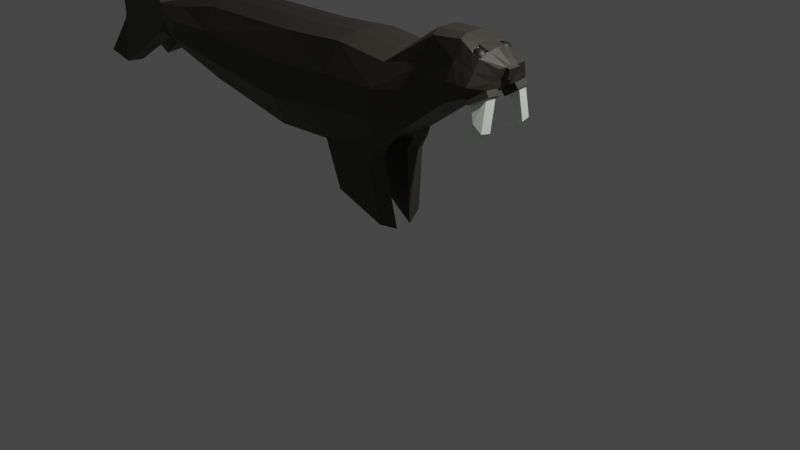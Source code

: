 # Source: Seal.blend  (saved by Blender 3.6.11; exported with 4.5.12 LTS)
import bpy
from mathutils import Matrix  # noqa: F401  (used for matrix-valued properties, if any)

bpy.ops.wm.read_factory_settings(use_empty=True)
scene = bpy.context.scene
scene.name = 'Scene'

# ---- collections
col_collection = bpy.data.collections.new('Collection'); scene.collection.children.link(col_collection)

# ---- materials (node trees are filled in below, after node groups)
mat_teeth = bpy.data.materials.new('Teeth')
mat_teeth.use_transparent_shadow = False
mat_body = bpy.data.materials.new('Body')
mat_body.use_transparent_shadow = False
mat_eye = bpy.data.materials.new('Eye')
mat_eye.use_transparent_shadow = False

# ---- material node trees
mat_teeth.use_nodes = True; mat_teeth.node_tree.nodes.clear()
_N = mat_teeth.node_tree.nodes; _L = mat_teeth.node_tree.links
n0 = _N.new('ShaderNodeBsdfPrincipled'); n0.name = 'Principled BSDF'; n0.location = (10, 300)
n0.distribution = 'GGX'
n0.subsurface_method = 'RANDOM_WALK_SKIN'
n0.inputs[0].default_value = (0.9243, 1.0, 0.9068, 1.0)
n0.inputs[3].default_value = 1.45
n0.inputs[27].default_value = (0.0, 0.0, 0.0, 1.0)
n0.inputs[28].default_value = 1.0
n1 = _N.new('ShaderNodeOutputMaterial'); n1.name = 'Material Output'; n1.location = (300, 300)
_L.new(n0.outputs[0], n1.inputs[0])
n1.is_active_output = True
mat_body.use_nodes = True; mat_body.node_tree.nodes.clear()
_N = mat_body.node_tree.nodes; _L = mat_body.node_tree.links
n0 = _N.new('ShaderNodeBsdfPrincipled'); n0.name = 'Principled BSDF'; n0.location = (10, 300)
n0.distribution = 'GGX'
n0.subsurface_method = 'BURLEY'
n0.inputs[0].default_value = (0.04438, 0.04064, 0.03313, 1.0)
n0.inputs[3].default_value = 1.45
n0.inputs[27].default_value = (0.0, 0.0, 0.0, 1.0)
n0.inputs[28].default_value = 1.0
n1 = _N.new('ShaderNodeOutputMaterial'); n1.name = 'Material Output'; n1.location = (300, 300)
_L.new(n0.outputs[0], n1.inputs[0])
n1.is_active_output = True
mat_eye.use_nodes = True; mat_eye.node_tree.nodes.clear()
_N = mat_eye.node_tree.nodes; _L = mat_eye.node_tree.links
n0 = _N.new('ShaderNodeBsdfPrincipled'); n0.name = 'Principled BSDF'; n0.location = (10, 300)
n0.distribution = 'GGX'
n0.subsurface_method = 'RANDOM_WALK_SKIN'
n0.inputs[0].default_value = (0.01002, 0.01002, 0.01002, 1.0)
n0.inputs[3].default_value = 1.45
n0.inputs[27].default_value = (0.0, 0.0, 0.0, 1.0)
n0.inputs[28].default_value = 1.0
n1 = _N.new('ShaderNodeOutputMaterial'); n1.name = 'Material Output'; n1.location = (300, 300)
_L.new(n0.outputs[0], n1.inputs[0])
n1.is_active_output = True

# ---- world
world_world = bpy.data.worlds.new('World'); scene.world = world_world
world_world.use_nodes = True; world_world.node_tree.nodes.clear()
_N = world_world.node_tree.nodes; _L = world_world.node_tree.links
n0 = _N.new('ShaderNodeOutputWorld'); n0.name = 'World Output'; n0.location = (300, 300)
n1 = _N.new('ShaderNodeBackground'); n1.name = 'Background'; n1.location = (10, 300)
n1.inputs[0].default_value = (0.05088, 0.05088, 0.05088, 1.0)
_L.new(n1.outputs[0], n0.inputs[0])
n0.is_active_output = True
world_world.color = (0.05088, 0.05088, 0.05088)
world_world.use_sun_shadow = False
world_world.sun_shadow_jitter_overblur = 0.0

# ---- cameras
cam_camera = bpy.data.cameras.new('Camera')
cam_camera.clip_end = 100.0
cam_camera.ortho_scale = 7.314

# ---- lights
light_light = bpy.data.lights.new('Light', 'POINT')
light_light.transmission_factor = 0.0
light_light.energy = 1000.0
light_light.shadow_soft_size = 0.1
light_light.shadow_maximum_resolution = 0.006
light_light.use_absolute_resolution = True

# ---- meshes
me_plane = bpy.data.meshes.new('Plane')
me_plane.from_pydata([(-2.522, 0.9468, 1.765e-07), (-1.372, 0.7389, 1.576e-07), (-2.531, 1.803, 7.282e-08), (-1.174, 1.832, 7.539e-08), (-0.6822, 0.7767, 1.611e-07), (-0.4554, 1.888, 8.053e-08), (0.07383, 0.9279, 1.748e-07), (0.1778, 1.832, 7.539e-08), (0.5747, 1.297, 2.082e-07), (0.6255, 2.151, 0.0), (0.9527, 1.589, 2.347e-07), (0.9657, 2.17, 0.0), (1.198, 1.656, 2.407e-07), (1.236, 2.081, 0.0), (1.34, 1.773, 0.0), (1.406, 1.952, 0.0), (-3.164, 1.117, 1.919e-07), (-3.145, 1.68, 6.168e-08), (-3.644, 1.331, 0.0), (-3.644, 1.602, 0.0), (-2.531, 1.748, 0.3563), (-2.522, 0.9468, 0.3563), (-1.372, 0.7389, 0.3563), (-1.174, 1.777, 0.3563), (-0.6822, 0.7767, 0.3563), (-0.4554, 1.833, 0.3563), (0.07383, 0.9279, 0.3563), (0.1778, 1.777, 0.3563), (0.5747, 1.297, 0.3563), (0.6655, 2.11, 0.2197), (0.9527, 1.589, 0.3563), (0.9961, 2.142, 0.2086), (1.184, 1.683, 0.3424), (1.236, 2.021, 0.228), (1.346, 1.775, 0.2524), (1.406, 1.96, 0.1637), (-3.145, 1.625, 0.3563), (-3.164, 1.117, 0.3563), (-3.543, 1.596, 0.3834), (-3.543, 1.258, 0.3834), (0.1778, 1.832, 0.1108), (0.6255, 2.151, 0.1089), (-3.164, 1.117, 0.1108), (-3.543, 1.258, 0.07741), (-0.6822, 0.7767, 0.1108), (-1.372, 0.7389, 0.1108), (1.35, 1.76, 0.1108), (1.198, 1.656, 0.1108), (-1.174, 1.832, 0.1108), (-0.4554, 1.888, 0.1108), (1.236, 2.063, 0.1108), (1.408, 1.954, 0.06871), (0.9527, 1.589, 0.1108), (0.5747, 1.297, 0.1108), (0.9657, 2.17, 0.1089), (0.07383, 0.9279, 0.1108), (-3.145, 1.68, 0.1108), (-2.531, 1.803, 0.1108), (-2.522, 0.9468, 0.1108), (-3.543, 1.596, 0.07741), (1.364, 1.838, 0.0), (-3.644, 1.43, 0.0), (-2.54, 1.223, 0.514), (-1.319, 1.089, 0.5256), (-0.6236, 1.158, 0.5032), (0.04878, 1.233, 0.4834), (0.5989, 1.6, 0.3563), (0.9631, 1.792, 0.3563), (1.212, 1.789, 0.3563), (1.367, 1.845, 0.2225), (-3.166, 1.301, 0.4991), (-3.546, 1.389, 0.3682), (1.367, 1.838, 0.088), (-3.543, 1.382, 0.07741), (-4.508, 1.596, 0.2968), (-4.508, 1.596, 0.1773), (-4.508, 1.382, 0.1773), (-4.508, 1.382, 0.2968), (-3.572, 1.635, 0.3834), (-3.572, 1.635, 0.07741), (-4.466, 1.867, 0.3168), (-4.441, 2.0, 0.2268), (-4.503, 1.258, 0.2968), (-4.503, 1.258, 0.1773), (-4.503, 1.382, 0.2968), (-4.503, 1.382, 0.1773), (-3.621, 1.223, 0.3834), (-3.621, 1.223, 0.07741), (-4.425, 0.7002, 0.3834), (-4.43, 0.679, 0.1783), (-4.52, 1.199, 0.2968), (-4.52, 1.199, 0.1773), (-4.774, 0.7656, 0.3785), (-4.787, 0.7167, 0.2847), (-4.62, 1.641, 0.2968), (-4.62, 1.641, 0.1773), (-4.809, 1.933, 0.3196), (-4.807, 1.966, 0.2219), (-0.5081, 0.2695, 0.341), (0.02737, 0.8234, 0.3708), (-0.5145, 0.2868, 0.1351), (0.02098, 0.8407, 0.165), (0.005462, 0.02928, 0.2715), (-0.04042, 0.6824, 0.3611), (0.06183, -0.06075, 0.08807), (-0.04681, 0.6996, 0.1552), (-0.6822, 0.7767, 0.1147), (-0.6822, 0.7767, 0.352), (-0.5144, 0.2865, 0.1384), (-0.5083, 0.2698, 0.3374), (0.06194, -0.06103, 0.09132), (0.005384, 0.02949, 0.2689), (1.393, 1.827, 0.0), (1.436, 1.941, 0.0), (1.437, 1.943, 0.06783), (1.397, 1.827, 0.03737), (1.219, 1.631, 0.3502), (1.233, 1.603, 0.1185), (1.381, 1.723, 0.2602), (1.385, 1.707, 0.1185), (-1.237, 1.463, 0.4939), (-0.5293, 1.525, 0.4833), (0.1223, 1.531, 0.474), (0.6376, 1.864, 0.2854), (0.9839, 1.972, 0.2796), (1.225, 1.912, 0.2883), (1.388, 1.906, 0.1913), (-3.543, 1.495, 0.07741), (-3.644, 1.521, 0.0), (-2.53, 1.511, 0.4884), (-3.15, 1.482, 0.4814), (-3.545, 1.499, 0.3763), (1.389, 1.899, 0.07777), (-4.508, 1.495, 0.1773), (-4.508, 1.495, 0.2968), (1.416, 1.887, 0.0), (1.418, 1.888, 0.05352), (1.076, 1.623, 0.0), (1.109, 2.112, 0.0), (1.068, 1.636, 0.3494), (1.119, 2.076, 0.2198), (1.109, 2.103, 0.1108), (1.076, 1.623, 0.1108), (1.088, 1.791, 0.3563), (1.104, 1.942, 0.2839), (1.224, 2.051, 0.1105), (1.22, 2.015, 0.2096), (1.121, 2.076, 0.1213), (1.128, 2.061, 0.2047), (1.204, 1.717, 0.2998), (1.23, 1.686, 0.1348), (1.355, 1.709, 0.253), (1.368, 1.693, 0.1549), (1.283, 1.478, 0.3382), (1.309, 1.447, 0.1732), (1.36, 1.395, 0.3108), (1.374, 1.38, 0.2127), (1.215, 1.354, 0.331), (1.24, 1.32, 0.1573), (1.202, 1.245, 0.3177), (1.214, 1.227, 0.2109), (1.217, 2.051, 0.1191), (1.219, 2.02, 0.2094), (1.128, 2.072, 0.1273), (1.132, 2.06, 0.2032), (1.204, 2.051, 0.1319), (1.204, 2.027, 0.1971), (1.133, 2.073, 0.1319), (1.139, 2.058, 0.1926), (1.16, 2.071, -0.1983), (1.16, 2.048, -0.2214), (1.16, 2.018, -0.2339), (1.16, 2.001, -0.2355), (1.16, 1.985, -0.2339), (1.16, 1.955, -0.2214), (1.163, 2.083, -0.1678), (1.167, 2.079, -0.1832), (1.169, 2.071, -0.1974), (1.172, 2.06, -0.2098), (1.174, 2.048, -0.22), (1.175, 2.033, -0.2276), (1.176, 2.018, -0.2323), (1.177, 2.001, -0.2339), (1.176, 1.985, -0.2323), (1.175, 1.969, -0.2276), (1.174, 1.955, -0.22), (1.172, 1.942, -0.2098), (1.169, 1.932, -0.1974), (1.167, 1.924, -0.1832), (1.163, 1.919, -0.1678), (1.167, 2.083, -0.1669), (1.173, 2.079, -0.1814), (1.178, 2.071, -0.1948), (1.183, 2.06, -0.2065), (1.187, 2.048, -0.2161), (1.19, 2.033, -0.2232), (1.192, 2.018, -0.2276), (1.192, 2.001, -0.2291), (1.192, 1.985, -0.2276), (1.19, 1.969, -0.2232), (1.187, 1.955, -0.2161), (1.183, 1.942, -0.2065), (1.178, 1.932, -0.1948), (1.173, 1.924, -0.1814), (1.167, 1.919, -0.1669), (1.169, 2.083, -0.1654), (1.178, 2.079, -0.1784), (1.186, 2.071, -0.1905), (1.193, 2.06, -0.201), (1.199, 2.048, -0.2097), (1.203, 2.033, -0.2161), (1.206, 2.018, -0.22), (1.207, 2.001, -0.2214), (1.206, 1.985, -0.22), (1.203, 1.969, -0.2161), (1.199, 1.955, -0.2097), (1.193, 1.942, -0.201), (1.186, 1.932, -0.1905), (1.178, 1.924, -0.1784), (1.169, 1.919, -0.1654), (1.172, 2.083, -0.1634), (1.183, 2.079, -0.1745), (1.193, 2.071, -0.1847), (1.202, 2.06, -0.1936), (1.209, 2.048, -0.201), (1.215, 2.033, -0.2065), (1.218, 2.018, -0.2098), (1.219, 2.001, -0.211), (1.218, 1.985, -0.2098), (1.215, 1.969, -0.2065), (1.209, 1.955, -0.201), (1.202, 1.942, -0.1936), (1.193, 1.932, -0.1847), (1.183, 1.924, -0.1745), (1.172, 1.919, -0.1634), (1.174, 2.083, -0.1609), (1.187, 2.079, -0.1696), (1.199, 2.071, -0.1776), (1.209, 2.06, -0.1847), (1.218, 2.048, -0.1905), (1.225, 2.033, -0.1948), (1.229, 2.018, -0.1974), (1.23, 2.001, -0.1983), (1.229, 1.985, -0.1974), (1.225, 1.969, -0.1948), (1.218, 1.955, -0.1905), (1.209, 1.942, -0.1847), (1.199, 1.932, -0.1776), (1.187, 1.924, -0.1696), (1.174, 1.919, -0.1609), (1.16, 2.085, -0.1518), (1.175, 2.083, -0.1581), (1.19, 2.079, -0.1641), (1.203, 2.071, -0.1696), (1.215, 2.06, -0.1745), (1.225, 2.048, -0.1784), (1.232, 2.033, -0.1814), (1.236, 2.018, -0.1832), (1.238, 2.001, -0.1838), (1.236, 1.985, -0.1832), (1.232, 1.969, -0.1814), (1.225, 1.955, -0.1784), (1.215, 1.942, -0.1745), (1.203, 1.932, -0.1696), (1.19, 1.924, -0.1641), (1.175, 1.919, -0.1581), (1.176, 2.083, -0.155), (1.192, 2.079, -0.1581), (1.206, 2.071, -0.1609), (1.218, 2.06, -0.1634), (1.229, 2.048, -0.1654), (1.236, 2.033, -0.1669), (1.241, 2.018, -0.1678), (1.242, 2.001, -0.1681), (1.241, 1.985, -0.1678), (1.236, 1.969, -0.1669), (1.229, 1.955, -0.1654), (1.218, 1.942, -0.1634), (1.206, 1.932, -0.1609), (1.192, 1.924, -0.1581), (1.176, 1.919, -0.155), (1.177, 2.083, -0.1518), (1.192, 2.079, -0.1518), (1.207, 2.071, -0.1518), (1.219, 2.06, -0.1518), (1.23, 2.048, -0.1518), (1.238, 2.033, -0.1518), (1.242, 2.018, -0.1518), (1.244, 2.001, -0.1518), (1.242, 1.985, -0.1518), (1.238, 1.969, -0.1518), (1.23, 1.955, -0.1518), (1.219, 1.942, -0.1518), (1.207, 1.932, -0.1518), (1.192, 1.924, -0.1518), (1.177, 1.919, -0.1518), (1.176, 2.083, -0.1486), (1.192, 2.079, -0.1456), (1.206, 2.071, -0.1427), (1.218, 2.06, -0.1403), (1.229, 2.048, -0.1382), (1.236, 2.033, -0.1367), (1.241, 2.018, -0.1358), (1.242, 2.001, -0.1355), (1.241, 1.985, -0.1358), (1.236, 1.969, -0.1367), (1.229, 1.955, -0.1382), (1.218, 1.942, -0.1403), (1.206, 1.932, -0.1427), (1.192, 1.924, -0.1456), (1.176, 1.919, -0.1486), (1.175, 2.083, -0.1456), (1.19, 2.079, -0.1396), (1.203, 2.071, -0.134), (1.215, 2.06, -0.1292), (1.225, 2.048, -0.1252), (1.232, 2.033, -0.1222), (1.236, 2.018, -0.1204), (1.238, 2.001, -0.1198), (1.236, 1.985, -0.1204), (1.232, 1.969, -0.1222), (1.225, 1.955, -0.1252), (1.215, 1.942, -0.1292), (1.203, 1.932, -0.134), (1.19, 1.924, -0.1396), (1.175, 1.919, -0.1456), (1.174, 2.083, -0.1427), (1.187, 2.079, -0.134), (1.199, 2.071, -0.126), (1.209, 2.06, -0.1189), (1.218, 2.048, -0.1132), (1.225, 2.033, -0.1089), (1.229, 2.018, -0.1062), (1.23, 2.001, -0.1053), (1.229, 1.985, -0.1062), (1.225, 1.969, -0.1089), (1.218, 1.955, -0.1132), (1.209, 1.942, -0.1189), (1.199, 1.932, -0.126), (1.187, 1.924, -0.134), (1.174, 1.919, -0.1427), (1.172, 2.083, -0.1403), (1.183, 2.079, -0.1292), (1.193, 2.071, -0.1189), (1.202, 2.06, -0.11), (1.209, 2.048, -0.1026), (1.215, 2.033, -0.09715), (1.218, 2.018, -0.09379), (1.219, 2.001, -0.09265), (1.218, 1.985, -0.09379), (1.215, 1.969, -0.09715), (1.209, 1.955, -0.1026), (1.202, 1.942, -0.11), (1.193, 1.932, -0.1189), (1.183, 1.924, -0.1292), (1.172, 1.919, -0.1403), (1.169, 2.083, -0.1382), (1.178, 2.079, -0.1252), (1.186, 2.071, -0.1132), (1.193, 2.06, -0.1026), (1.199, 2.048, -0.09397), (1.203, 2.033, -0.08754), (1.206, 2.018, -0.08358), (1.207, 2.001, -0.08225), (1.206, 1.985, -0.08358), (1.203, 1.969, -0.08754), (1.199, 1.955, -0.09397), (1.193, 1.942, -0.1026), (1.186, 1.932, -0.1132), (1.178, 1.924, -0.1252), (1.169, 1.919, -0.1382), (1.167, 2.083, -0.1367), (1.173, 2.079, -0.1222), (1.178, 2.071, -0.1089), (1.183, 2.06, -0.09715), (1.187, 2.048, -0.08754), (1.19, 2.033, -0.0804), (1.192, 2.018, -0.076), (1.192, 2.001, -0.07451), (1.192, 1.985, -0.076), (1.19, 1.969, -0.0804), (1.187, 1.955, -0.08754), (1.183, 1.942, -0.09715), (1.178, 1.932, -0.1089), (1.173, 1.924, -0.1222), (1.167, 1.919, -0.1367), (1.163, 2.083, -0.1358), (1.167, 2.079, -0.1204), (1.169, 2.071, -0.1062), (1.172, 2.06, -0.09379), (1.174, 2.048, -0.08358), (1.175, 2.033, -0.076), (1.176, 2.018, -0.07133), (1.177, 2.001, -0.06975), (1.176, 1.985, -0.07133), (1.175, 1.969, -0.076), (1.174, 1.955, -0.08358), (1.172, 1.942, -0.09379), (1.169, 1.932, -0.1062), (1.167, 1.924, -0.1204), (1.163, 1.919, -0.1358), (1.16, 2.083, -0.1355), (1.16, 2.079, -0.1198), (1.16, 2.071, -0.1053), (1.16, 2.06, -0.09265), (1.16, 2.048, -0.08225), (1.16, 2.033, -0.07451), (1.16, 2.018, -0.06975), (1.16, 2.001, -0.06815), (1.16, 1.985, -0.06975), (1.16, 1.969, -0.07451), (1.16, 1.955, -0.08225), (1.16, 1.942, -0.09265), (1.16, 1.932, -0.1053), (1.16, 1.924, -0.1198), (1.16, 1.919, -0.1355), (1.157, 2.083, -0.1358), (1.154, 2.079, -0.1204), (1.151, 2.071, -0.1062), (1.149, 2.06, -0.09379), (1.147, 2.048, -0.08358), (1.145, 2.033, -0.076), (1.144, 2.018, -0.07133), (1.144, 2.001, -0.06975), (1.144, 1.985, -0.07133), (1.145, 1.969, -0.076), (1.147, 1.955, -0.08358), (1.149, 1.942, -0.09379), (1.151, 1.932, -0.1062), (1.154, 1.924, -0.1204), (1.157, 1.919, -0.1358), (1.154, 2.083, -0.1367), (1.148, 2.079, -0.1222), (1.142, 2.071, -0.1089), (1.138, 2.06, -0.09715), (1.134, 2.048, -0.08754), (1.131, 2.033, -0.0804), (1.129, 2.018, -0.076), (1.128, 2.001, -0.07451), (1.129, 1.985, -0.076), (1.131, 1.969, -0.0804), (1.134, 1.955, -0.08754), (1.138, 1.942, -0.09715), (1.142, 1.932, -0.1089), (1.148, 1.924, -0.1222), (1.154, 1.919, -0.1367), (1.151, 2.083, -0.1382), (1.142, 2.079, -0.1252), (1.134, 2.071, -0.1132), (1.127, 2.06, -0.1026), (1.122, 2.048, -0.09397), (1.117, 2.033, -0.08754), (1.115, 2.018, -0.08358), (1.114, 2.001, -0.08225), (1.115, 1.985, -0.08358), (1.117, 1.969, -0.08754), (1.122, 1.955, -0.09397), (1.127, 1.942, -0.1026), (1.134, 1.932, -0.1132), (1.142, 1.924, -0.1252), (1.151, 1.919, -0.1382), (1.149, 2.083, -0.1403), (1.138, 2.079, -0.1292), (1.127, 2.071, -0.1189), (1.118, 2.06, -0.11), (1.111, 2.048, -0.1026), (1.106, 2.033, -0.09715), (1.102, 2.018, -0.09379), (1.101, 2.001, -0.09265), (1.102, 1.985, -0.09379), (1.106, 1.969, -0.09715), (1.111, 1.955, -0.1026), (1.118, 1.942, -0.11), (1.127, 1.932, -0.1189), (1.138, 1.924, -0.1292), (1.149, 1.919, -0.1403), (1.16, 1.918, -0.1518), (1.147, 2.083, -0.1427), (1.134, 2.079, -0.134), (1.122, 2.071, -0.126), (1.111, 2.06, -0.1189), (1.102, 2.048, -0.1132), (1.096, 2.033, -0.1089), (1.092, 2.018, -0.1062), (1.091, 2.001, -0.1053), (1.092, 1.985, -0.1062), (1.096, 1.969, -0.1089), (1.102, 1.955, -0.1132), (1.111, 1.942, -0.1189), (1.122, 1.932, -0.126), (1.134, 1.924, -0.134), (1.147, 1.919, -0.1427), (1.145, 2.083, -0.1456), (1.131, 2.079, -0.1396), (1.117, 2.071, -0.134), (1.106, 2.06, -0.1292), (1.096, 2.048, -0.1252), (1.089, 2.033, -0.1222), (1.084, 2.018, -0.1204), (1.083, 2.001, -0.1198), (1.084, 1.985, -0.1204), (1.089, 1.969, -0.1222), (1.096, 1.955, -0.1252), (1.106, 1.942, -0.1292), (1.117, 1.932, -0.134), (1.131, 1.924, -0.1396), (1.145, 1.919, -0.1456), (1.144, 2.083, -0.1486), (1.129, 2.079, -0.1456), (1.115, 2.071, -0.1427), (1.102, 2.06, -0.1403), (1.092, 2.048, -0.1382), (1.084, 2.033, -0.1367), (1.08, 2.018, -0.1358), (1.078, 2.001, -0.1355), (1.08, 1.985, -0.1358), (1.084, 1.969, -0.1367), (1.092, 1.955, -0.1382), (1.102, 1.942, -0.1403), (1.115, 1.932, -0.1427), (1.129, 1.924, -0.1456), (1.144, 1.919, -0.1486), (1.144, 2.083, -0.1518), (1.128, 2.079, -0.1518), (1.114, 2.071, -0.1518), (1.101, 2.06, -0.1518), (1.091, 2.048, -0.1518), (1.083, 2.033, -0.1518), (1.078, 2.018, -0.1518), (1.077, 2.001, -0.1518), (1.078, 1.985, -0.1518), (1.083, 1.969, -0.1518), (1.091, 1.955, -0.1518), (1.101, 1.942, -0.1518), (1.114, 1.932, -0.1518), (1.128, 1.924, -0.1518), (1.144, 1.919, -0.1518), (1.144, 2.083, -0.155), (1.129, 2.079, -0.1581), (1.115, 2.071, -0.1609), (1.102, 2.06, -0.1634), (1.092, 2.048, -0.1654), (1.084, 2.033, -0.1669), (1.08, 2.018, -0.1678), (1.078, 2.001, -0.1681), (1.08, 1.985, -0.1678), (1.084, 1.969, -0.1669), (1.092, 1.955, -0.1654), (1.102, 1.942, -0.1634), (1.115, 1.932, -0.1609), (1.129, 1.924, -0.1581), (1.144, 1.919, -0.155), (1.145, 2.083, -0.1581), (1.131, 2.079, -0.1641), (1.117, 2.071, -0.1696), (1.106, 2.06, -0.1745), (1.096, 2.048, -0.1784), (1.089, 2.033, -0.1814), (1.084, 2.018, -0.1832), (1.083, 2.001, -0.1838), (1.084, 1.985, -0.1832), (1.089, 1.969, -0.1814), (1.096, 1.955, -0.1784), (1.106, 1.942, -0.1745), (1.117, 1.932, -0.1696), (1.131, 1.924, -0.1641), (1.145, 1.919, -0.1581), (1.147, 2.083, -0.1609), (1.134, 2.079, -0.1696), (1.122, 2.071, -0.1776), (1.111, 2.06, -0.1847), (1.102, 2.048, -0.1905), (1.096, 2.033, -0.1948), (1.092, 2.018, -0.1974), (1.091, 2.001, -0.1983), (1.092, 1.985, -0.1974), (1.096, 1.969, -0.1948), (1.102, 1.955, -0.1905), (1.111, 1.942, -0.1847), (1.122, 1.932, -0.1776), (1.134, 1.924, -0.1696), (1.147, 1.919, -0.1609), (1.149, 2.083, -0.1634), (1.138, 2.079, -0.1745), (1.127, 2.071, -0.1847), (1.118, 2.06, -0.1936), (1.111, 2.048, -0.201), (1.106, 2.033, -0.2065), (1.102, 2.018, -0.2098), (1.101, 2.001, -0.211), (1.102, 1.985, -0.2098), (1.106, 1.969, -0.2065), (1.111, 1.955, -0.201), (1.118, 1.942, -0.1936), (1.127, 1.932, -0.1847), (1.138, 1.924, -0.1745), (1.149, 1.919, -0.1634), (1.151, 2.083, -0.1654), (1.142, 2.079, -0.1784), (1.134, 2.071, -0.1905), (1.127, 2.06, -0.201), (1.122, 2.048, -0.2097), (1.117, 2.033, -0.2161), (1.115, 2.018, -0.22), (1.114, 2.001, -0.2214), (1.115, 1.985, -0.22), (1.117, 1.969, -0.2161), (1.122, 1.955, -0.2097), (1.127, 1.942, -0.201), (1.134, 1.932, -0.1905), (1.142, 1.924, -0.1784), (1.151, 1.919, -0.1654), (1.154, 2.083, -0.1669), (1.148, 2.079, -0.1814), (1.142, 2.071, -0.1948), (1.138, 2.06, -0.2065), (1.134, 2.048, -0.2161), (1.131, 2.033, -0.2232), (1.129, 2.018, -0.2276), (1.128, 2.001, -0.2291), (1.129, 1.985, -0.2276), (1.131, 1.969, -0.2232), (1.134, 1.955, -0.2161), (1.138, 1.942, -0.2065), (1.142, 1.932, -0.1948), (1.148, 1.924, -0.1814), (1.154, 1.919, -0.1669), (1.157, 2.083, -0.1678), (1.154, 2.079, -0.1832), (1.151, 2.071, -0.1974), (1.149, 2.06, -0.2098), (1.147, 2.048, -0.22), (1.145, 2.033, -0.2276), (1.144, 2.018, -0.2323), (1.144, 2.001, -0.2339), (1.144, 1.985, -0.2323), (1.145, 1.969, -0.2276), (1.147, 1.955, -0.22), (1.149, 1.942, -0.2098), (1.151, 1.932, -0.1974), (1.154, 1.924, -0.1832), (1.157, 1.919, -0.1678), (1.16, 2.083, -0.1681), (1.16, 2.079, -0.1838), (1.16, 2.06, -0.211), (1.16, 2.033, -0.2291), (1.16, 1.969, -0.2291), (1.16, 1.942, -0.211), (1.16, 1.932, -0.1983), (1.16, 1.924, -0.1838), (1.16, 1.919, -0.1681)], [], [(7, 5, 49, 40), (16, 0, 58, 42), (137, 12, 47, 142), (61, 18, 43, 73), (3, 2, 57, 48), (138, 11, 54, 141), (6, 8, 53, 55), (17, 19, 59, 56), (15, 51, 114, 113), (129, 120, 23, 20), (63, 22, 24, 64), (64, 24, 26, 65), (65, 26, 28, 66), (66, 28, 30, 67), (143, 139, 32, 68), (68, 32, 34, 69), (129, 20, 36, 130), (130, 36, 38, 131), (41, 40, 27, 29), (43, 42, 37, 39), (45, 44, 24, 22), (34, 32, 116, 118), (49, 48, 23, 25), (51, 50, 33, 35), (53, 52, 30, 28), (54, 41, 29, 31), (26, 24, 98, 99), (57, 56, 36, 20), (58, 45, 22, 21), (40, 49, 25, 27), (42, 58, 21, 37), (142, 47, 32, 139), (83, 43, 87, 89), (48, 57, 20, 23), (141, 54, 31, 140), (55, 53, 28, 26), (56, 59, 38, 36), (132, 51, 35, 126), (0, 1, 45, 58), (2, 17, 56, 57), (4, 6, 55, 44), (11, 9, 41, 54), (8, 10, 52, 53), (15, 13, 50, 51), (5, 3, 48, 49), (12, 14, 46, 47), (1, 4, 44, 45), (18, 16, 42, 43), (9, 7, 40, 41), (46, 72, 69, 34), (127, 73, 76, 133), (37, 70, 71, 39), (21, 62, 70, 37), (125, 68, 69, 126), (144, 143, 68, 125), (123, 66, 67, 124), (122, 65, 66, 123), (121, 64, 65, 122), (120, 63, 64, 121), (21, 22, 63, 62), (14, 60, 72, 46), (128, 61, 73, 127), (133, 76, 77, 134), (81, 75, 95, 97), (73, 71, 77, 76), (131, 38, 74, 134), (78, 79, 81, 80), (38, 59, 79, 78), (59, 75, 81, 79), (74, 38, 78, 80), (85, 83, 82, 84), (71, 73, 85, 84), (73, 43, 83, 85), (39, 71, 84, 82), (87, 86, 88, 89), (39, 82, 88, 86), (43, 39, 86, 87), (83, 89, 93, 91), (90, 91, 93, 92), (82, 83, 91, 90), (89, 88, 92, 93), (88, 82, 90, 92), (95, 94, 96, 97), (75, 74, 94, 95), (80, 81, 97, 96), (74, 80, 96, 94), (100, 101, 105, 104), (44, 55, 101, 100), (104, 102, 111, 110), (55, 26, 99, 101), (104, 105, 103, 102), (24, 44, 106, 107), (101, 99, 103, 105), (99, 98, 102, 103), (107, 106, 108, 109), (109, 108, 110, 111), (44, 100, 108, 106), (102, 98, 109, 111), (98, 24, 107, 109), (100, 104, 110, 108), (135, 113, 114, 136), (72, 60, 112, 115), (132, 72, 115, 136), (116, 117, 150, 149), (46, 34, 118, 119), (47, 46, 119, 117), (32, 47, 117, 116), (51, 132, 136, 114), (112, 135, 136, 115), (71, 131, 134, 77), (75, 133, 134, 74), (19, 128, 127, 59), (23, 120, 121, 25), (25, 121, 122, 27), (27, 122, 123, 29), (29, 123, 124, 31), (140, 144, 125, 33), (33, 125, 126, 35), (59, 127, 133, 75), (72, 132, 126, 69), (70, 130, 131, 71), (62, 129, 130, 70), (62, 63, 120, 129), (31, 124, 144, 140), (124, 67, 143, 144), (141, 140, 148, 147), (52, 142, 139, 30), (67, 30, 139, 143), (13, 138, 141, 50), (10, 137, 142, 52), (147, 148, 164, 163), (33, 50, 145, 146), (50, 141, 147, 145), (140, 33, 146, 148), (152, 151, 155, 156), (117, 119, 152, 150), (118, 116, 149, 151), (119, 118, 151, 152), (154, 156, 160, 158), (149, 150, 154, 153), (150, 152, 156, 154), (151, 149, 153, 155), (158, 160, 159, 157), (155, 153, 157, 159), (156, 155, 159, 160), (153, 154, 158, 157), (164, 162, 166, 168), (145, 147, 163, 161), (148, 146, 162, 164), (146, 145, 161, 162), (165, 167, 168, 166), (162, 161, 165, 166), (163, 164, 168, 167), (161, 163, 167, 165), (172, 171, 181, 182), (642, 250, 175), (476, 650, 189), (173, 172, 182, 183), (643, 642, 175, 176), (646, 173, 183, 184), (169, 643, 176, 177), (174, 646, 184, 185), (644, 169, 177, 178), (647, 174, 185, 186), (170, 644, 178, 179), (648, 647, 186, 187), (645, 170, 179, 180), (649, 648, 187, 188), (171, 645, 180, 181), (650, 649, 188, 189), (188, 187, 202, 203), (181, 180, 195, 196), (189, 188, 203, 204), (182, 181, 196, 197), (175, 250, 190), (476, 189, 204), (183, 182, 197, 198), (176, 175, 190, 191), (184, 183, 198, 199), (177, 176, 191, 192), (185, 184, 199, 200), (178, 177, 192, 193), (186, 185, 200, 201), (179, 178, 193, 194), (187, 186, 201, 202), (180, 179, 194, 195), (200, 199, 214, 215), (193, 192, 207, 208), (201, 200, 215, 216), (194, 193, 208, 209), (202, 201, 216, 217), (195, 194, 209, 210), (203, 202, 217, 218), (196, 195, 210, 211), (204, 203, 218, 219), (197, 196, 211, 212), (190, 250, 205), (476, 204, 219), (198, 197, 212, 213), (191, 190, 205, 206), (199, 198, 213, 214), (192, 191, 206, 207), (219, 218, 233, 234), (212, 211, 226, 227), (205, 250, 220), (476, 219, 234), (213, 212, 227, 228), (206, 205, 220, 221), (214, 213, 228, 229), (207, 206, 221, 222), (215, 214, 229, 230), (208, 207, 222, 223), (216, 215, 230, 231), (209, 208, 223, 224), (217, 216, 231, 232), (210, 209, 224, 225), (218, 217, 232, 233), (211, 210, 225, 226), (223, 222, 237, 238), (231, 230, 245, 246), (224, 223, 238, 239), (232, 231, 246, 247), (225, 224, 239, 240), (233, 232, 247, 248), (226, 225, 240, 241), (234, 233, 248, 249), (227, 226, 241, 242), (220, 250, 235), (476, 234, 249), (228, 227, 242, 243), (221, 220, 235, 236), (229, 228, 243, 244), (222, 221, 236, 237), (230, 229, 244, 245), (242, 241, 257, 258), (235, 250, 251), (476, 249, 265), (243, 242, 258, 259), (236, 235, 251, 252), (244, 243, 259, 260), (237, 236, 252, 253), (245, 244, 260, 261), (238, 237, 253, 254), (246, 245, 261, 262), (239, 238, 254, 255), (247, 246, 262, 263), (240, 239, 255, 256), (248, 247, 263, 264), (241, 240, 256, 257), (249, 248, 264, 265), (262, 261, 276, 277), (255, 254, 269, 270), (263, 262, 277, 278), (256, 255, 270, 271), (264, 263, 278, 279), (257, 256, 271, 272), (265, 264, 279, 280), (258, 257, 272, 273), (251, 250, 266), (476, 265, 280), (259, 258, 273, 274), (252, 251, 266, 267), (260, 259, 274, 275), (253, 252, 267, 268), (261, 260, 275, 276), (254, 253, 268, 269), (266, 250, 281), (476, 280, 295), (274, 273, 288, 289), (267, 266, 281, 282), (275, 274, 289, 290), (268, 267, 282, 283), (276, 275, 290, 291), (269, 268, 283, 284), (277, 276, 291, 292), (270, 269, 284, 285), (278, 277, 292, 293), (271, 270, 285, 286), (279, 278, 293, 294), (272, 271, 286, 287), (280, 279, 294, 295), (273, 272, 287, 288), (285, 284, 299, 300), (293, 292, 307, 308), (286, 285, 300, 301), (294, 293, 308, 309), (287, 286, 301, 302), (295, 294, 309, 310), (288, 287, 302, 303), (281, 250, 296), (476, 295, 310), (289, 288, 303, 304), (282, 281, 296, 297), (290, 289, 304, 305), (283, 282, 297, 298), (291, 290, 305, 306), (284, 283, 298, 299), (292, 291, 306, 307), (304, 303, 318, 319), (297, 296, 311, 312), (305, 304, 319, 320), (298, 297, 312, 313), (306, 305, 320, 321), (299, 298, 313, 314), (307, 306, 321, 322), (300, 299, 314, 315), (308, 307, 322, 323), (301, 300, 315, 316), (309, 308, 323, 324), (302, 301, 316, 317), (310, 309, 324, 325), (303, 302, 317, 318), (296, 250, 311), (476, 310, 325), (323, 322, 337, 338), (316, 315, 330, 331), (324, 323, 338, 339), (317, 316, 331, 332), (325, 324, 339, 340), (318, 317, 332, 333), (311, 250, 326), (476, 325, 340), (319, 318, 333, 334), (312, 311, 326, 327), (320, 319, 334, 335), (313, 312, 327, 328), (321, 320, 335, 336), (314, 313, 328, 329), (322, 321, 336, 337), (315, 314, 329, 330), (335, 334, 349, 350), (328, 327, 342, 343), (336, 335, 350, 351), (329, 328, 343, 344), (337, 336, 351, 352), (330, 329, 344, 345), (338, 337, 352, 353), (331, 330, 345, 346), (339, 338, 353, 354), (332, 331, 346, 347), (340, 339, 354, 355), (333, 332, 347, 348), (326, 250, 341), (476, 340, 355), (334, 333, 348, 349), (327, 326, 341, 342), (354, 353, 368, 369), (347, 346, 361, 362), (355, 354, 369, 370), (348, 347, 362, 363), (341, 250, 356), (476, 355, 370), (349, 348, 363, 364), (342, 341, 356, 357), (350, 349, 364, 365), (343, 342, 357, 358), (351, 350, 365, 366), (344, 343, 358, 359), (352, 351, 366, 367), (345, 344, 359, 360), (353, 352, 367, 368), (346, 345, 360, 361), (358, 357, 372, 373), (366, 365, 380, 381), (359, 358, 373, 374), (367, 366, 381, 382), (360, 359, 374, 375), (368, 367, 382, 383), (361, 360, 375, 376), (369, 368, 383, 384), (362, 361, 376, 377), (370, 369, 384, 385), (363, 362, 377, 378), (356, 250, 371), (476, 370, 385), (364, 363, 378, 379), (357, 356, 371, 372), (365, 364, 379, 380), (377, 376, 391, 392), (385, 384, 399, 400), (378, 377, 392, 393), (371, 250, 386), (476, 385, 400), (379, 378, 393, 394), (372, 371, 386, 387), (380, 379, 394, 395), (373, 372, 387, 388), (381, 380, 395, 396), (374, 373, 388, 389), (382, 381, 396, 397), (375, 374, 389, 390), (383, 382, 397, 398), (376, 375, 390, 391), (384, 383, 398, 399), (396, 395, 410, 411), (389, 388, 403, 404), (397, 396, 411, 412), (390, 389, 404, 405), (398, 397, 412, 413), (391, 390, 405, 406), (399, 398, 413, 414), (392, 391, 406, 407), (400, 399, 414, 415), (393, 392, 407, 408), (386, 250, 401), (476, 400, 415), (394, 393, 408, 409), (387, 386, 401, 402), (395, 394, 409, 410), (388, 387, 402, 403), (415, 414, 429, 430), (408, 407, 422, 423), (401, 250, 416), (476, 415, 430), (409, 408, 423, 424), (402, 401, 416, 417), (410, 409, 424, 425), (403, 402, 417, 418), (411, 410, 425, 426), (404, 403, 418, 419), (412, 411, 426, 427), (405, 404, 419, 420), (413, 412, 427, 428), (406, 405, 420, 421), (414, 413, 428, 429), (407, 406, 421, 422), (419, 418, 433, 434), (427, 426, 441, 442), (420, 419, 434, 435), (428, 427, 442, 443), (421, 420, 435, 436), (429, 428, 443, 444), (422, 421, 436, 437), (430, 429, 444, 445), (423, 422, 437, 438), (416, 250, 431), (476, 430, 445), (424, 423, 438, 439), (417, 416, 431, 432), (425, 424, 439, 440), (418, 417, 432, 433), (426, 425, 440, 441), (438, 437, 452, 453), (431, 250, 446), (476, 445, 460), (439, 438, 453, 454), (432, 431, 446, 447), (440, 439, 454, 455), (433, 432, 447, 448), (441, 440, 455, 456), (434, 433, 448, 449), (442, 441, 456, 457), (435, 434, 449, 450), (443, 442, 457, 458), (436, 435, 450, 451), (444, 443, 458, 459), (437, 436, 451, 452), (445, 444, 459, 460), (457, 456, 471, 472), (450, 449, 464, 465), (458, 457, 472, 473), (451, 450, 465, 466), (459, 458, 473, 474), (452, 451, 466, 467), (460, 459, 474, 475), (453, 452, 467, 468), (446, 250, 461), (476, 460, 475), (454, 453, 468, 469), (447, 446, 461, 462), (455, 454, 469, 470), (448, 447, 462, 463), (456, 455, 470, 471), (449, 448, 463, 464), (476, 475, 491), (469, 468, 484, 485), (462, 461, 477, 478), (470, 469, 485, 486), (463, 462, 478, 479), (471, 470, 486, 487), (464, 463, 479, 480), (472, 471, 487, 488), (465, 464, 480, 481), (473, 472, 488, 489), (466, 465, 481, 482), (474, 473, 489, 490), (467, 466, 482, 483), (475, 474, 490, 491), (468, 467, 483, 484), (461, 250, 477), (489, 488, 503, 504), (482, 481, 496, 497), (490, 489, 504, 505), (483, 482, 497, 498), (491, 490, 505, 506), (484, 483, 498, 499), (477, 250, 492), (476, 491, 506), (485, 484, 499, 500), (478, 477, 492, 493), (486, 485, 500, 501), (479, 478, 493, 494), (487, 486, 501, 502), (480, 479, 494, 495), (488, 487, 502, 503), (481, 480, 495, 496), (493, 492, 507, 508), (501, 500, 515, 516), (494, 493, 508, 509), (502, 501, 516, 517), (495, 494, 509, 510), (503, 502, 517, 518), (496, 495, 510, 511), (504, 503, 518, 519), (497, 496, 511, 512), (505, 504, 519, 520), (498, 497, 512, 513), (506, 505, 520, 521), (499, 498, 513, 514), (492, 250, 507), (476, 506, 521), (500, 499, 514, 515), (512, 511, 526, 527), (520, 519, 534, 535), (513, 512, 527, 528), (521, 520, 535, 536), (514, 513, 528, 529), (507, 250, 522), (476, 521, 536), (515, 514, 529, 530), (508, 507, 522, 523), (516, 515, 530, 531), (509, 508, 523, 524), (517, 516, 531, 532), (510, 509, 524, 525), (518, 517, 532, 533), (511, 510, 525, 526), (519, 518, 533, 534), (531, 530, 545, 546), (524, 523, 538, 539), (532, 531, 546, 547), (525, 524, 539, 540), (533, 532, 547, 548), (526, 525, 540, 541), (534, 533, 548, 549), (527, 526, 541, 542), (535, 534, 549, 550), (528, 527, 542, 543), (536, 535, 550, 551), (529, 528, 543, 544), (522, 250, 537), (476, 536, 551), (530, 529, 544, 545), (523, 522, 537, 538), (550, 549, 564, 565), (543, 542, 557, 558), (551, 550, 565, 566), (544, 543, 558, 559), (537, 250, 552), (476, 551, 566), (545, 544, 559, 560), (538, 537, 552, 553), (546, 545, 560, 561), (539, 538, 553, 554), (547, 546, 561, 562), (540, 539, 554, 555), (548, 547, 562, 563), (541, 540, 555, 556), (549, 548, 563, 564), (542, 541, 556, 557), (554, 553, 568, 569), (562, 561, 576, 577), (555, 554, 569, 570), (563, 562, 577, 578), (556, 555, 570, 571), (564, 563, 578, 579), (557, 556, 571, 572), (565, 564, 579, 580), (558, 557, 572, 573), (566, 565, 580, 581), (559, 558, 573, 574), (552, 250, 567), (476, 566, 581), (560, 559, 574, 575), (553, 552, 567, 568), (561, 560, 575, 576), (573, 572, 587, 588), (581, 580, 595, 596), (574, 573, 588, 589), (567, 250, 582), (476, 581, 596), (575, 574, 589, 590), (568, 567, 582, 583), (576, 575, 590, 591), (569, 568, 583, 584), (577, 576, 591, 592), (570, 569, 584, 585), (578, 577, 592, 593), (571, 570, 585, 586), (579, 578, 593, 594), (572, 571, 586, 587), (580, 579, 594, 595), (592, 591, 606, 607), (585, 584, 599, 600), (593, 592, 607, 608), (586, 585, 600, 601), (594, 593, 608, 609), (587, 586, 601, 602), (595, 594, 609, 610), (588, 587, 602, 603), (596, 595, 610, 611), (589, 588, 603, 604), (582, 250, 597), (476, 596, 611), (590, 589, 604, 605), (583, 582, 597, 598), (591, 590, 605, 606), (584, 583, 598, 599), (611, 610, 625, 626), (604, 603, 618, 619), (597, 250, 612), (476, 611, 626), (605, 604, 619, 620), (598, 597, 612, 613), (606, 605, 620, 621), (599, 598, 613, 614), (607, 606, 621, 622), (600, 599, 614, 615), (608, 607, 622, 623), (601, 600, 615, 616), (609, 608, 623, 624), (602, 601, 616, 617), (610, 609, 624, 625), (603, 602, 617, 618), (623, 622, 637, 638), (616, 615, 630, 631), (624, 623, 638, 639), (617, 616, 631, 632), (625, 624, 639, 640), (618, 617, 632, 633), (626, 625, 640, 641), (619, 618, 633, 634), (612, 250, 627), (476, 626, 641), (620, 619, 634, 635), (613, 612, 627, 628), (621, 620, 635, 636), (614, 613, 628, 629), (622, 621, 636, 637), (615, 614, 629, 630), (627, 250, 642), (476, 641, 650), (635, 634, 172, 173), (628, 627, 642, 643), (636, 635, 173, 646), (629, 628, 643, 169), (637, 636, 646, 174), (630, 629, 169, 644), (638, 637, 174, 647), (631, 630, 644, 170), (639, 638, 647, 648), (632, 631, 170, 645), (640, 639, 648, 649), (633, 632, 645, 171), (641, 640, 649, 650), (634, 633, 171, 172)])
me_plane.polygons.foreach_set('material_index', [1, 1, 1, 1, 1, 1, 1, 1, 1, 1, 1, 1, 1, 1, 1, 1, 1, 1, 1, 1, 1, 1, 1, 1, 1, 1, 1, 1, 1, 1, 1, 1, 1, 1, 1, 1, 1, 1, 1, 1, 1, 1, 1, 1, 1, 1, 1, 1, 1, 1, 1, 1, 1, 1, 1, 1, 1, 1, 1, 1, 1, 1, 1, 1, 1, 1, 1, 1, 1, 1, 1, 1, 1, 1, 1, 1, 1, 1, 1, 1, 1, 1, 1, 1, 1, 1, 1, 1, 1, 1, 1, 1, 1, 1, 1, 1, 1, 1, 1, 1, 1, 1, 1, 1, 1, 1, 1, 1, 1, 1, 1, 1, 1, 1, 1, 1, 1, 1, 1, 1, 1, 1, 1, 1, 1, 1, 1, 1, 1, 1, 0, 1, 1, 1, 0, 1, 1, 1, 0, 0, 0, 0, 0, 0, 0, 0, 1, 0, 0, 0, 1, 1, 1, 1, 1, 2, 1, 1, 2, 1, 2, 1, 2, 1, 2, 1, 2, 1, 1, 1, 1, 2, 1, 2, 2, 1, 1, 2, 1, 2, 1, 2, 1, 2, 1, 2, 1, 2, 1, 2, 1, 2, 1, 2, 1, 2, 2, 1, 1, 2, 1, 2, 1, 2, 2, 1, 2, 2, 1, 2, 1, 2, 1, 2, 1, 2, 1, 2, 2, 1, 2, 1, 2, 1, 2, 1, 2, 2, 1, 1, 2, 1, 2, 1, 2, 2, 1, 1, 2, 1, 2, 1, 2, 1, 2, 1, 2, 1, 2, 1, 1, 2, 1, 2, 1, 2, 1, 1, 2, 1, 1, 2, 1, 2, 1, 2, 2, 1, 1, 2, 1, 2, 1, 2, 1, 2, 1, 2, 1, 2, 1, 1, 2, 1, 2, 1, 2, 1, 1, 2, 1, 1, 2, 1, 2, 1, 2, 1, 1, 2, 1, 2, 1, 2, 1, 2, 1, 2, 1, 2, 1, 1, 2, 1, 1, 2, 1, 2, 1, 1, 2, 1, 1, 2, 1, 2, 1, 2, 1, 2, 1, 2, 1, 2, 1, 2, 1, 2, 1, 2, 1, 1, 2, 1, 1, 2, 1, 2, 1, 1, 2, 1, 1, 2, 1, 2, 1, 2, 1, 2, 1, 2, 2, 1, 2, 1, 2, 1, 1, 1, 1, 1, 1, 2, 1, 1, 2, 1, 1, 1, 1, 2, 1, 1, 2, 1, 2, 1, 2, 1, 1, 1, 1, 1, 1, 2, 1, 1, 1, 1, 1, 1, 1, 1, 2, 1, 1, 2, 1, 2, 1, 1, 2, 1, 1, 2, 1, 2, 1, 2, 1, 1, 1, 1, 1, 1, 2, 1, 1, 1, 1, 1, 1, 1, 1, 2, 1, 1, 2, 1, 2, 1, 1, 2, 1, 1, 2, 1, 2, 1, 1, 1, 1, 1, 1, 1, 1, 1, 1, 1, 1, 1, 1, 1, 1, 1, 2, 1, 1, 2, 1, 2, 1, 2, 1, 1, 2, 1, 2, 1, 2, 1, 1, 1, 1, 1, 1, 1, 1, 2, 1, 1, 1, 1, 1, 1, 2, 1, 1, 2, 1, 2, 1, 1, 1, 1, 2, 1, 2, 1, 1, 1, 1, 1, 1, 1, 1, 1, 1, 2, 1, 1, 1, 1, 1, 1, 1, 2, 1, 1, 2, 1, 2, 1, 1, 1, 1, 1, 1, 2, 1, 2, 1, 1, 1, 1, 1, 1, 1, 1, 2, 1, 1, 2, 1, 1, 1, 1, 2, 1, 1, 2, 1, 2, 1, 2, 1, 1, 1, 1, 2, 1, 2, 1, 2, 1, 1, 1, 1, 1, 1, 2, 1, 1, 2, 1, 1, 1, 1, 2, 1, 1, 2, 1, 2, 1, 2, 1, 1, 1, 1, 1, 1, 2, 1, 2, 1, 1, 1, 1, 1, 1, 2, 1, 1, 2, 1, 2, 1, 1, 2, 1, 1, 2, 1, 2, 1, 2, 1, 2, 1, 1, 1, 1, 1, 2, 1, 1, 1, 1, 1, 1, 2, 1, 1, 2, 1, 2, 1, 2, 2, 1, 1, 2, 1, 2, 1, 2, 1, 2, 1, 2, 1, 1, 1, 1])
_uv = me_plane.uv_layers.new(name='UVMap')
_uv.uv.foreach_set('vector', [1.0, 1.0, 1.0, 1.0, 1.0, 1.0, 1.0, 1.0, 0.0, 0.0, 0.0, 0.0, 0.0, 0.0, 0.0, 0.0, 1.0, 0.0, 1.0, 0.0, 1.0, 0.0, 1.0, 0.0, 0.0, 0.3661, 0.0, 0.0, 0.0, 0.0, 0.0, 0.3661, 1.0, 1.0, 0.0, 1.0, 0.0, 1.0, 1.0, 1.0, 1.0, 1.0, 1.0, 1.0, 1.0, 1.0, 1.0, 1.0, 1.0, 0.0, 1.0, 0.0, 1.0, 0.0, 1.0, 0.0, 0.0, 1.0, 0.0, 1.0, 0.0, 1.0, 0.0, 1.0, 1.0, 1.0, 1.0, 1.0, 1.0, 1.0, 1.0, 1.0, 0.0, 0.7021, 1.0, 0.7021, 1.0, 1.0, 0.0, 1.0, 1.0, 0.3661, 1.0, 0.0, 1.0, 0.0, 1.0, 0.3661, 1.0, 0.3661, 1.0, 0.0, 1.0, 0.0, 1.0, 0.3661, 1.0, 0.3661, 1.0, 0.0, 1.0, 0.0, 1.0, 0.3661, 1.0, 0.3661, 1.0, 0.0, 1.0, 0.0, 1.0, 0.3661, 1.0, 0.3661, 1.0, 0.0, 1.0, 0.0, 1.0, 0.3661, 1.0, 0.3661, 1.0, 0.0, 1.0, 0.0, 1.0, 0.3661, 0.0, 0.7021, 0.0, 1.0, 0.0, 1.0, 0.0, 0.7021, 0.0, 0.7021, 0.0, 1.0, 0.0, 1.0, 0.0, 0.7021, 1.0, 1.0, 1.0, 1.0, 1.0, 1.0, 1.0, 1.0, 0.0, 0.0, 0.0, 0.0, 0.0, 0.0, 0.0, 0.0, 1.0, 0.0, 1.0, 0.0, 1.0, 0.0, 1.0, 0.0, 1.0, 0.0, 1.0, 0.0, 1.0, 0.0, 1.0, 0.0, 1.0, 1.0, 1.0, 1.0, 1.0, 1.0, 1.0, 1.0, 1.0, 1.0, 1.0, 1.0, 1.0, 1.0, 1.0, 1.0, 1.0, 0.0, 1.0, 0.0, 1.0, 0.0, 1.0, 0.0, 1.0, 1.0, 1.0, 1.0, 1.0, 1.0, 1.0, 1.0, 1.0, 0.0, 1.0, 0.0, 1.0, 0.0, 1.0, 0.0, 0.0, 1.0, 0.0, 1.0, 0.0, 1.0, 0.0, 1.0, 0.0, 0.0, 1.0, 0.0, 1.0, 0.0, 0.0, 0.0, 1.0, 1.0, 1.0, 1.0, 1.0, 1.0, 1.0, 1.0, 0.0, 0.0, 0.0, 0.0, 0.0, 0.0, 0.0, 0.0, 1.0, 0.0, 1.0, 0.0, 1.0, 0.0, 1.0, 0.0, 0.0, 0.0, 0.0, 0.0, 0.0, 0.0, 0.0, 0.0, 1.0, 1.0, 0.0, 1.0, 0.0, 1.0, 1.0, 1.0, 1.0, 1.0, 1.0, 1.0, 1.0, 1.0, 1.0, 1.0, 1.0, 0.0, 1.0, 0.0, 1.0, 0.0, 1.0, 0.0, 0.0, 1.0, 0.0, 1.0, 0.0, 1.0, 0.0, 1.0, 1.0, 0.7021, 1.0, 1.0, 1.0, 1.0, 1.0, 0.7021, 0.0, 0.0, 1.0, 0.0, 1.0, 0.0, 0.0, 0.0, 0.0, 1.0, 0.0, 1.0, 0.0, 1.0, 0.0, 1.0, 1.0, 0.0, 1.0, 0.0, 1.0, 0.0, 1.0, 0.0, 1.0, 1.0, 1.0, 1.0, 1.0, 1.0, 1.0, 1.0, 1.0, 0.0, 1.0, 0.0, 1.0, 0.0, 1.0, 0.0, 1.0, 1.0, 1.0, 1.0, 1.0, 1.0, 1.0, 1.0, 1.0, 1.0, 1.0, 1.0, 1.0, 1.0, 1.0, 1.0, 1.0, 0.0, 1.0, 0.0, 1.0, 0.0, 1.0, 0.0, 1.0, 0.0, 1.0, 0.0, 1.0, 0.0, 1.0, 0.0, 0.0, 0.0, 0.0, 0.0, 0.0, 0.0, 0.0, 0.0, 1.0, 1.0, 1.0, 1.0, 1.0, 1.0, 1.0, 1.0, 1.0, 0.0, 1.0, 0.3661, 1.0, 0.3661, 1.0, 0.0, 0.0, 0.7021, 0.0, 0.3661, 0.0, 0.3661, 0.0, 0.7021, 0.0, 0.0, 0.0, 0.3661, 0.0, 0.3661, 0.0, 0.0, 0.0, 0.0, 0.0, 0.3661, 0.0, 0.3661, 0.0, 0.0, 1.0, 0.7021, 1.0, 0.3661, 1.0, 0.3661, 1.0, 0.7021, 1.0, 0.7021, 1.0, 0.3661, 1.0, 0.3661, 1.0, 0.7021, 1.0, 0.7021, 1.0, 0.3661, 1.0, 0.3661, 1.0, 0.7021, 1.0, 0.7021, 1.0, 0.3661, 1.0, 0.3661, 1.0, 0.7021, 1.0, 0.7021, 1.0, 0.3661, 1.0, 0.3661, 1.0, 0.7021, 1.0, 0.7021, 1.0, 0.3661, 1.0, 0.3661, 1.0, 0.7021, 0.0, 0.0, 1.0, 0.0, 1.0, 0.3661, 0.0, 0.3661, 1.0, 0.0, 1.0, 0.3661, 1.0, 0.3661, 1.0, 0.0, 0.0, 0.7021, 0.0, 0.3661, 0.0, 0.3661, 0.0, 0.7021, 0.0, 0.7021, 0.0, 0.3661, 0.0, 0.3661, 0.0, 0.7021, 0.0, 1.0, 0.0, 1.0, 0.0, 1.0, 0.0, 1.0, 0.0, 0.3661, 0.0, 0.3661, 0.0, 0.3661, 0.0, 0.3661, 0.0, 0.7021, 0.0, 1.0, 0.0, 1.0, 0.0, 0.7021, 0.0, 1.0, 0.0, 1.0, 0.0, 1.0, 0.0, 1.0, 0.0, 1.0, 0.0, 1.0, 0.0, 1.0, 0.0, 1.0, 0.0, 1.0, 0.0, 1.0, 0.0, 1.0, 0.0, 1.0, 0.0, 1.0, 0.0, 1.0, 0.0, 1.0, 0.0, 1.0, 0.0, 0.3661, 0.0, 0.0, 0.0, 0.0, 0.0, 0.3661, 0.0, 0.3661, 0.0, 0.3661, 0.0, 0.3661, 0.0, 0.3661, 0.0, 0.3661, 0.0, 0.0, 0.0, 0.0, 0.0, 0.3661, 0.0, 0.0, 0.0, 0.3661, 0.0, 0.3661, 0.0, 0.0, 0.0, 0.0, 0.0, 0.0, 0.0, 0.0, 0.0, 0.0, 0.0, 0.0, 0.0, 0.0, 0.0, 0.0, 0.0, 0.0, 0.0, 0.0, 0.0, 0.0, 0.0, 0.0, 0.0, 0.0, 0.0, 0.0, 0.0, 0.0, 0.0, 0.0, 0.0, 0.0, 0.0, 0.0, 0.0, 0.0, 0.0, 0.0, 0.0, 0.0, 0.0, 0.0, 0.0, 0.0, 0.0, 0.0, 0.0, 0.0, 0.0, 0.0, 0.0, 0.0, 0.0, 0.0, 0.0, 0.0, 0.0, 0.0, 0.0, 0.0, 0.0, 0.0, 0.0, 0.0, 0.0, 1.0, 0.0, 1.0, 0.0, 1.0, 0.0, 1.0, 0.0, 1.0, 0.0, 1.0, 0.0, 1.0, 0.0, 1.0, 0.0, 1.0, 0.0, 1.0, 0.0, 1.0, 0.0, 1.0, 0.0, 1.0, 0.0, 1.0, 0.0, 1.0, 0.0, 1.0, 1.0, 0.0, 1.0, 0.0, 1.0, 0.0, 1.0, 0.0, 1.0, 0.0, 1.0, 0.0, 1.0, 0.0, 1.0, 0.0, 1.0, 0.0, 1.0, 0.0, 1.0, 0.0, 1.0, 0.0, 1.0, 0.0, 1.0, 0.0, 1.0, 0.0, 1.0, 0.0, 1.0, 0.0, 1.0, 0.0, 1.0, 0.0, 1.0, 0.0, 1.0, 0.0, 1.0, 0.0, 1.0, 0.0, 1.0, 0.0, 1.0, 0.0, 1.0, 0.0, 1.0, 0.0, 1.0, 0.0, 1.0, 0.0, 1.0, 0.0, 1.0, 0.0, 1.0, 0.0, 1.0, 0.0, 1.0, 0.0, 1.0, 0.0, 1.0, 0.0, 1.0, 0.0, 1.0, 0.0, 1.0, 0.0, 1.0, 0.0, 1.0, 0.0, 1.0, 0.0, 1.0, 0.0, 1.0, 0.0, 1.0, 0.0, 1.0, 0.0, 1.0, 0.0, 1.0, 0.0, 1.0, 0.0, 1.0, 0.0, 1.0, 0.0, 1.0, 0.0, 1.0, 0.0, 1.0, 0.0, 1.0, 0.0, 1.0, 0.0, 1.0, 0.7021, 1.0, 1.0, 1.0, 1.0, 1.0, 0.7021, 1.0, 0.3661, 1.0, 0.3661, 1.0, 0.3661, 1.0, 0.3661, 1.0, 0.7021, 1.0, 0.3661, 1.0, 0.3661, 1.0, 0.7021, 1.0, 0.0, 1.0, 0.0, 1.0, 0.0, 1.0, 0.0, 1.0, 0.0, 1.0, 0.0, 1.0, 0.0, 1.0, 0.0, 1.0, 0.0, 1.0, 0.0, 1.0, 0.0, 1.0, 0.0, 1.0, 0.0, 1.0, 0.0, 1.0, 0.0, 1.0, 0.0, 1.0, 1.0, 1.0, 0.7021, 1.0, 0.7021, 1.0, 1.0, 1.0, 0.3661, 1.0, 0.7021, 1.0, 0.7021, 1.0, 0.3661, 0.0, 0.3661, 0.0, 0.7021, 0.0, 0.7021, 0.0, 0.3661, 0.0, 1.0, 0.0, 0.7021, 0.0, 0.7021, 0.0, 1.0, 0.0, 1.0, 0.0, 0.7021, 0.0, 0.7021, 0.0, 1.0, 1.0, 1.0, 1.0, 0.7021, 1.0, 0.7021, 1.0, 1.0, 1.0, 1.0, 1.0, 0.7021, 1.0, 0.7021, 1.0, 1.0, 1.0, 1.0, 1.0, 0.7021, 1.0, 0.7021, 1.0, 1.0, 1.0, 1.0, 1.0, 0.7021, 1.0, 0.7021, 1.0, 1.0, 1.0, 1.0, 1.0, 0.7021, 1.0, 0.7021, 1.0, 1.0, 1.0, 1.0, 1.0, 0.7021, 1.0, 0.7021, 1.0, 1.0, 0.0, 1.0, 0.0, 0.7021, 0.0, 0.7021, 0.0, 1.0, 1.0, 0.3661, 1.0, 0.7021, 1.0, 0.7021, 1.0, 0.3661, 0.0, 0.3661, 0.0, 0.7021, 0.0, 0.7021, 0.0, 0.3661, 0.0, 0.3661, 0.0, 0.7021, 0.0, 0.7021, 0.0, 0.3661, 0.0, 0.3661, 1.0, 0.3661, 1.0, 0.7021, 0.0, 0.7021, 1.0, 1.0, 1.0, 0.7021, 1.0, 0.7021, 1.0, 1.0, 1.0, 0.7021, 1.0, 0.3661, 1.0, 0.3661, 1.0, 0.7021, 1.0, 1.0, 1.0, 1.0, 1.0, 1.0, 1.0, 1.0, 1.0, 0.0, 1.0, 0.0, 1.0, 0.0, 1.0, 0.0, 1.0, 0.3661, 1.0, 0.0, 1.0, 0.0, 1.0, 0.3661, 1.0, 1.0, 1.0, 1.0, 1.0, 1.0, 1.0, 1.0, 1.0, 0.0, 1.0, 0.0, 1.0, 0.0, 1.0, 0.0, 1.0, 1.0, 1.0, 1.0, 1.0, 1.0, 1.0, 1.0, 1.0, 1.0, 1.0, 1.0, 1.0, 1.0, 1.0, 1.0, 1.0, 1.0, 1.0, 1.0, 1.0, 1.0, 1.0, 1.0, 1.0, 1.0, 1.0, 1.0, 1.0, 1.0, 1.0, 1.0, 1.0, 0.0, 1.0, 0.0, 1.0, 0.0, 1.0, 0.0, 1.0, 0.0, 1.0, 0.0, 1.0, 0.0, 1.0, 0.0, 1.0, 0.0, 1.0, 0.0, 1.0, 0.0, 1.0, 0.0, 1.0, 0.0, 1.0, 0.0, 1.0, 0.0, 1.0, 0.0, 1.0, 0.0, 1.0, 0.0, 1.0, 0.0, 1.0, 0.0, 1.0, 0.0, 1.0, 0.0, 1.0, 0.0, 1.0, 0.0, 1.0, 0.0, 1.0, 0.0, 1.0, 0.0, 1.0, 0.0, 1.0, 0.0, 1.0, 0.0, 1.0, 0.0, 1.0, 0.0, 1.0, 0.0, 1.0, 0.0, 1.0, 0.0, 1.0, 0.0, 1.0, 0.0, 1.0, 0.0, 1.0, 0.0, 1.0, 0.0, 1.0, 0.0, 1.0, 0.0, 1.0, 0.0, 1.0, 0.0, 1.0, 0.0, 1.0, 0.0, 1.0, 0.0, 1.0, 0.0, 1.0, 1.0, 1.0, 1.0, 1.0, 1.0, 1.0, 1.0, 1.0, 1.0, 1.0, 1.0, 1.0, 1.0, 1.0, 1.0, 1.0, 1.0, 1.0, 1.0, 1.0, 1.0, 1.0, 1.0, 1.0, 1.0, 1.0, 1.0, 1.0, 1.0, 1.0, 1.0, 1.0, 1.0, 1.0, 1.0, 1.0, 1.0, 1.0, 1.0, 1.0, 1.0, 1.0, 1.0, 1.0, 1.0, 1.0, 1.0, 1.0, 1.0, 1.0, 1.0, 1.0, 1.0, 1.0, 1.0, 1.0, 1.0, 1.0, 1.0, 1.0, 1.0, 1.0, 1.0, 0.75, 0.5, 0.75, 0.5625, 0.7188, 0.5625, 0.7188, 0.5, 0.75, 0.9375, 0.7344, 1.0, 0.7188, 0.9375, 0.7344, 0.0, 0.75, 0.0625, 0.7188, 0.0625, 0.75, 0.4375, 0.75, 0.5, 0.7188, 0.5, 0.7188, 0.4375, 0.75, 0.875, 0.75, 0.9375, 0.7188, 0.9375, 0.7188, 0.875, 0.75, 0.375, 0.75, 0.4375, 0.7188, 0.4375, 0.7188, 0.375, 0.75, 0.8125, 0.75, 0.875, 0.7188, 0.875, 0.7188, 0.8125, 0.75, 0.3125, 0.75, 0.375, 0.7188, 0.375, 0.7188, 0.3125, 0.75, 0.75, 0.75, 0.8125, 0.7188, 0.8125, 0.7188, 0.75, 0.75, 0.25, 0.75, 0.3125, 0.7188, 0.3125, 0.7188, 0.25, 0.75, 0.6875, 0.75, 0.75, 0.7188, 0.75, 0.7188, 0.6875, 0.75, 0.1875, 0.75, 0.25, 0.7188, 0.25, 0.7188, 0.1875, 0.75, 0.625, 0.75, 0.6875, 0.7188, 0.6875, 0.7188, 0.625, 0.75, 0.125, 0.75, 0.1875, 0.7188, 0.1875, 0.7188, 0.125, 0.75, 0.5625, 0.75, 0.625, 0.7188, 0.625, 0.7188, 0.5625, 0.75, 0.0625, 0.75, 0.125, 0.7188, 0.125, 0.7188, 0.0625, 0.7188, 0.125, 0.7188, 0.1875, 0.6875, 0.1875, 0.6875, 0.125, 0.7188, 0.5625, 0.7188, 0.625, 0.6875, 0.625, 0.6875, 0.5625, 0.7188, 0.0625, 0.7188, 0.125, 0.6875, 0.125, 0.6875, 0.0625, 0.7188, 0.5, 0.7188, 0.5625, 0.6875, 0.5625, 0.6875, 0.5, 0.7188, 0.9375, 0.7031, 1.0, 0.6875, 0.9375, 0.7031, 0.0, 0.7188, 0.0625, 0.6875, 0.0625, 0.7188, 0.4375, 0.7188, 0.5, 0.6875, 0.5, 0.6875, 0.4375, 0.7188, 0.875, 0.7188, 0.9375, 0.6875, 0.9375, 0.6875, 0.875, 0.7188, 0.375, 0.7188, 0.4375, 0.6875, 0.4375, 0.6875, 0.375, 0.7188, 0.8125, 0.7188, 0.875, 0.6875, 0.875, 0.6875, 0.8125, 0.7188, 0.3125, 0.7188, 0.375, 0.6875, 0.375, 0.6875, 0.3125, 0.7188, 0.75, 0.7188, 0.8125, 0.6875, 0.8125, 0.6875, 0.75, 0.7188, 0.25, 0.7188, 0.3125, 0.6875, 0.3125, 0.6875, 0.25, 0.7188, 0.6875, 0.7188, 0.75, 0.6875, 0.75, 0.6875, 0.6875, 0.7188, 0.1875, 0.7188, 0.25, 0.6875, 0.25, 0.6875, 0.1875, 0.7188, 0.625, 0.7188, 0.6875, 0.6875, 0.6875, 0.6875, 0.625, 0.6875, 0.3125, 0.6875, 0.375, 0.6562, 0.375, 0.6562, 0.3125, 0.6875, 0.75, 0.6875, 0.8125, 0.6562, 0.8125, 0.6562, 0.75, 0.6875, 0.25, 0.6875, 0.3125, 0.6562, 0.3125, 0.6562, 0.25, 0.6875, 0.6875, 0.6875, 0.75, 0.6562, 0.75, 0.6562, 0.6875, 0.6875, 0.1875, 0.6875, 0.25, 0.6562, 0.25, 0.6562, 0.1875, 0.6875, 0.625, 0.6875, 0.6875, 0.6562, 0.6875, 0.6562, 0.625, 0.6875, 0.125, 0.6875, 0.1875, 0.6562, 0.1875, 0.6562, 0.125, 0.6875, 0.5625, 0.6875, 0.625, 0.6562, 0.625, 0.6562, 0.5625, 0.6875, 0.0625, 0.6875, 0.125, 0.6562, 0.125, 0.6562, 0.0625, 0.6875, 0.5, 0.6875, 0.5625, 0.6562, 0.5625, 0.6562, 0.5, 0.6875, 0.9375, 0.6719, 1.0, 0.6562, 0.9375, 0.6719, 0.0, 0.6875, 0.0625, 0.6562, 0.0625, 0.6875, 0.4375, 0.6875, 0.5, 0.6562, 0.5, 0.6562, 0.4375, 0.6875, 0.875, 0.6875, 0.9375, 0.6562, 0.9375, 0.6562, 0.875, 0.6875, 0.375, 0.6875, 0.4375, 0.6562, 0.4375, 0.6562, 0.375, 0.6875, 0.8125, 0.6875, 0.875, 0.6562, 0.875, 0.6562, 0.8125, 0.6562, 0.0625, 0.6562, 0.125, 0.625, 0.125, 0.625, 0.0625, 0.6562, 0.5, 0.6562, 0.5625, 0.625, 0.5625, 0.625, 0.5, 0.6562, 0.9375, 0.6406, 1.0, 0.625, 0.9375, 0.6406, 0.0, 0.6562, 0.0625, 0.625, 0.0625, 0.6562, 0.4375, 0.6562, 0.5, 0.625, 0.5, 0.625, 0.4375, 0.6562, 0.875, 0.6562, 0.9375, 0.625, 0.9375, 0.625, 0.875, 0.6562, 0.375, 0.6562, 0.4375, 0.625, 0.4375, 0.625, 0.375, 0.6562, 0.8125, 0.6562, 0.875, 0.625, 0.875, 0.625, 0.8125, 0.6562, 0.3125, 0.6562, 0.375, 0.625, 0.375, 0.625, 0.3125, 0.6562, 0.75, 0.6562, 0.8125, 0.625, 0.8125, 0.625, 0.75, 0.6562, 0.25, 0.6562, 0.3125, 0.625, 0.3125, 0.625, 0.25, 0.6562, 0.6875, 0.6562, 0.75, 0.625, 0.75, 0.625, 0.6875, 0.6562, 0.1875, 0.6562, 0.25, 0.625, 0.25, 0.625, 0.1875, 0.6562, 0.625, 0.6562, 0.6875, 0.625, 0.6875, 0.625, 0.625, 0.6562, 0.125, 0.6562, 0.1875, 0.625, 0.1875, 0.625, 0.125, 0.6562, 0.5625, 0.6562, 0.625, 0.625, 0.625, 0.625, 0.5625, 0.625, 0.75, 0.625, 0.8125, 0.5938, 0.8125, 0.5938, 0.75, 0.625, 0.25, 0.625, 0.3125, 0.5938, 0.3125, 0.5938, 0.25, 0.625, 0.6875, 0.625, 0.75, 0.5938, 0.75, 0.5938, 0.6875, 0.625, 0.1875, 0.625, 0.25, 0.5938, 0.25, 0.5938, 0.1875, 0.625, 0.625, 0.625, 0.6875, 0.5938, 0.6875, 0.5938, 0.625, 0.625, 0.125, 0.625, 0.1875, 0.5938, 0.1875, 0.5938, 0.125, 0.625, 0.5625, 0.625, 0.625, 0.5938, 0.625, 0.5938, 0.5625, 0.625, 0.0625, 0.625, 0.125, 0.5938, 0.125, 0.5938, 0.0625, 0.625, 0.5, 0.625, 0.5625, 0.5938, 0.5625, 0.5938, 0.5, 0.625, 0.9375, 0.6094, 1.0, 0.5938, 0.9375, 0.6094, 0.0, 0.625, 0.0625, 0.5938, 0.0625, 0.625, 0.4375, 0.625, 0.5, 0.5938, 0.5, 0.5938, 0.4375, 0.625, 0.875, 0.625, 0.9375, 0.5938, 0.9375, 0.5938, 0.875, 0.625, 0.375, 0.625, 0.4375, 0.5938, 0.4375, 0.5938, 0.375, 0.625, 0.8125, 0.625, 0.875, 0.5938, 0.875, 0.5938, 0.8125, 0.625, 0.3125, 0.625, 0.375, 0.5938, 0.375, 0.5938, 0.3125, 0.5938, 0.5, 0.5938, 0.5625, 0.5625, 0.5625, 0.5625, 0.5, 0.5938, 0.9375, 0.5781, 1.0, 0.5625, 0.9375, 0.5781, 0.0, 0.5938, 0.0625, 0.5625, 0.0625, 0.5938, 0.4375, 0.5938, 0.5, 0.5625, 0.5, 0.5625, 0.4375, 0.5938, 0.875, 0.5938, 0.9375, 0.5625, 0.9375, 0.5625, 0.875, 0.5938, 0.375, 0.5938, 0.4375, 0.5625, 0.4375, 0.5625, 0.375, 0.5938, 0.8125, 0.5938, 0.875, 0.5625, 0.875, 0.5625, 0.8125, 0.5938, 0.3125, 0.5938, 0.375, 0.5625, 0.375, 0.5625, 0.3125, 0.5938, 0.75, 0.5938, 0.8125, 0.5625, 0.8125, 0.5625, 0.75, 0.5938, 0.25, 0.5938, 0.3125, 0.5625, 0.3125, 0.5625, 0.25, 0.5938, 0.6875, 0.5938, 0.75, 0.5625, 0.75, 0.5625, 0.6875, 0.5938, 0.1875, 0.5938, 0.25, 0.5625, 0.25, 0.5625, 0.1875, 0.5938, 0.625, 0.5938, 0.6875, 0.5625, 0.6875, 0.5625, 0.625, 0.5938, 0.125, 0.5938, 0.1875, 0.5625, 0.1875, 0.5625, 0.125, 0.5938, 0.5625, 0.5938, 0.625, 0.5625, 0.625, 0.5625, 0.5625, 0.5938, 0.0625, 0.5938, 0.125, 0.5625, 0.125, 0.5625, 0.0625, 0.5625, 0.25, 0.5625, 0.3125, 0.5312, 0.3125, 0.5312, 0.25, 0.5625, 0.6875, 0.5625, 0.75, 0.5312, 0.75, 0.5312, 0.6875, 0.5625, 0.1875, 0.5625, 0.25, 0.5312, 0.25, 0.5312, 0.1875, 0.5625, 0.625, 0.5625, 0.6875, 0.5312, 0.6875, 0.5312, 0.625, 0.5625, 0.125, 0.5625, 0.1875, 0.5312, 0.1875, 0.5312, 0.125, 0.5625, 0.5625, 0.5625, 0.625, 0.5312, 0.625, 0.5312, 0.5625, 0.5625, 0.0625, 0.5625, 0.125, 0.5312, 0.125, 0.5312, 0.0625, 0.5625, 0.5, 0.5625, 0.5625, 0.5312, 0.5625, 0.5312, 0.5, 0.5625, 0.9375, 0.5469, 1.0, 0.5312, 0.9375, 0.5469, 0.0, 0.5625, 0.0625, 0.5312, 0.0625, 0.5625, 0.4375, 0.5625, 0.5, 0.5312, 0.5, 0.5312, 0.4375, 0.5625, 0.875, 0.5625, 0.9375, 0.5312, 0.9375, 0.5312, 0.875, 0.5625, 0.375, 0.5625, 0.4375, 0.5312, 0.4375, 0.5312, 0.375, 0.5625, 0.8125, 0.5625, 0.875, 0.5312, 0.875, 0.5312, 0.8125, 0.5625, 0.3125, 0.5625, 0.375, 0.5312, 0.375, 0.5312, 0.3125, 0.5625, 0.75, 0.5625, 0.8125, 0.5312, 0.8125, 0.5312, 0.75, 0.5312, 0.9375, 0.5156, 1.0, 0.5, 0.9375, 0.5156, 0.0, 0.5312, 0.0625, 0.5, 0.0625, 0.5312, 0.4375, 0.5312, 0.5, 0.5, 0.5, 0.5, 0.4375, 0.5312, 0.875, 0.5312, 0.9375, 0.5, 0.9375, 0.5, 0.875, 0.5312, 0.375, 0.5312, 0.4375, 0.5, 0.4375, 0.5, 0.375, 0.5312, 0.8125, 0.5312, 0.875, 0.5, 0.875, 0.5, 0.8125, 0.5312, 0.3125, 0.5312, 0.375, 0.5, 0.375, 0.5, 0.3125, 0.5312, 0.75, 0.5312, 0.8125, 0.5, 0.8125, 0.5, 0.75, 0.5312, 0.25, 0.5312, 0.3125, 0.5, 0.3125, 0.5, 0.25, 0.5312, 0.6875, 0.5312, 0.75, 0.5, 0.75, 0.5, 0.6875, 0.5312, 0.1875, 0.5312, 0.25, 0.5, 0.25, 0.5, 0.1875, 0.5312, 0.625, 0.5312, 0.6875, 0.5, 0.6875, 0.5, 0.625, 0.5312, 0.125, 0.5312, 0.1875, 0.5, 0.1875, 0.5, 0.125, 0.5312, 0.5625, 0.5312, 0.625, 0.5, 0.625, 0.5, 0.5625, 0.5312, 0.0625, 0.5312, 0.125, 0.5, 0.125, 0.5, 0.0625, 0.5312, 0.5, 0.5312, 0.5625, 0.5, 0.5625, 0.5, 0.5, 0.5, 0.6875, 0.5, 0.75, 0.4688, 0.75, 0.4687, 0.6875, 0.5, 0.1875, 0.5, 0.25, 0.4688, 0.25, 0.4688, 0.1875, 0.5, 0.625, 0.5, 0.6875, 0.4687, 0.6875, 0.4688, 0.625, 0.5, 0.125, 0.5, 0.1875, 0.4688, 0.1875, 0.4688, 0.125, 0.5, 0.5625, 0.5, 0.625, 0.4688, 0.625, 0.4688, 0.5625, 0.5, 0.0625, 0.5, 0.125, 0.4688, 0.125, 0.4688, 0.0625, 0.5, 0.5, 0.5, 0.5625, 0.4688, 0.5625, 0.4687, 0.5, 0.5, 0.9375, 0.4844, 1.0, 0.4688, 0.9375, 0.4844, 0.0, 0.5, 0.0625, 0.4688, 0.0625, 0.5, 0.4375, 0.5, 0.5, 0.4687, 0.5, 0.4688, 0.4375, 0.5, 0.875, 0.5, 0.9375, 0.4688, 0.9375, 0.4688, 0.875, 0.5, 0.375, 0.5, 0.4375, 0.4688, 0.4375, 0.4688, 0.375, 0.5, 0.8125, 0.5, 0.875, 0.4688, 0.875, 0.4688, 0.8125, 0.5, 0.3125, 0.5, 0.375, 0.4688, 0.375, 0.4687, 0.3125, 0.5, 0.75, 0.5, 0.8125, 0.4688, 0.8125, 0.4688, 0.75, 0.5, 0.25, 0.5, 0.3125, 0.4687, 0.3125, 0.4688, 0.25, 0.4688, 0.4375, 0.4687, 0.5, 0.4375, 0.5, 0.4375, 0.4375, 0.4688, 0.875, 0.4688, 0.9375, 0.4375, 0.9375, 0.4375, 0.875, 0.4688, 0.375, 0.4688, 0.4375, 0.4375, 0.4375, 0.4375, 0.375, 0.4688, 0.8125, 0.4688, 0.875, 0.4375, 0.875, 0.4375, 0.8125, 0.4687, 0.3125, 0.4688, 0.375, 0.4375, 0.375, 0.4375, 0.3125, 0.4688, 0.75, 0.4688, 0.8125, 0.4375, 0.8125, 0.4375, 0.75, 0.4688, 0.25, 0.4687, 0.3125, 0.4375, 0.3125, 0.4375, 0.25, 0.4687, 0.6875, 0.4688, 0.75, 0.4375, 0.75, 0.4375, 0.6875, 0.4688, 0.1875, 0.4688, 0.25, 0.4375, 0.25, 0.4375, 0.1875, 0.4688, 0.625, 0.4687, 0.6875, 0.4375, 0.6875, 0.4375, 0.625, 0.4688, 0.125, 0.4688, 0.1875, 0.4375, 0.1875, 0.4375, 0.125, 0.4688, 0.5625, 0.4688, 0.625, 0.4375, 0.625, 0.4375, 0.5625, 0.4688, 0.0625, 0.4688, 0.125, 0.4375, 0.125, 0.4375, 0.0625, 0.4687, 0.5, 0.4688, 0.5625, 0.4375, 0.5625, 0.4375, 0.5, 0.4688, 0.9375, 0.4531, 1.0, 0.4375, 0.9375, 0.4531, 0.0, 0.4688, 0.0625, 0.4375, 0.0625, 0.4375, 0.1875, 0.4375, 0.25, 0.4062, 0.25, 0.4062, 0.1875, 0.4375, 0.625, 0.4375, 0.6875, 0.4062, 0.6875, 0.4062, 0.625, 0.4375, 0.125, 0.4375, 0.1875, 0.4062, 0.1875, 0.4062, 0.125, 0.4375, 0.5625, 0.4375, 0.625, 0.4062, 0.625, 0.4062, 0.5625, 0.4375, 0.0625, 0.4375, 0.125, 0.4062, 0.125, 0.4062, 0.0625, 0.4375, 0.5, 0.4375, 0.5625, 0.4062, 0.5625, 0.4062, 0.5, 0.4375, 0.9375, 0.4219, 1.0, 0.4062, 0.9375, 0.4219, 0.0, 0.4375, 0.0625, 0.4062, 0.0625, 0.4375, 0.4375, 0.4375, 0.5, 0.4062, 0.5, 0.4062, 0.4375, 0.4375, 0.875, 0.4375, 0.9375, 0.4062, 0.9375, 0.4062, 0.875, 0.4375, 0.375, 0.4375, 0.4375, 0.4062, 0.4375, 0.4062, 0.375, 0.4375, 0.8125, 0.4375, 0.875, 0.4062, 0.875, 0.4062, 0.8125, 0.4375, 0.3125, 0.4375, 0.375, 0.4062, 0.375, 0.4062, 0.3125, 0.4375, 0.75, 0.4375, 0.8125, 0.4062, 0.8125, 0.4062, 0.75, 0.4375, 0.25, 0.4375, 0.3125, 0.4062, 0.3125, 0.4062, 0.25, 0.4375, 0.6875, 0.4375, 0.75, 0.4062, 0.75, 0.4062, 0.6875, 0.4062, 0.375, 0.4062, 0.4375, 0.375, 0.4375, 0.375, 0.375, 0.4062, 0.8125, 0.4062, 0.875, 0.375, 0.875, 0.375, 0.8125, 0.4062, 0.3125, 0.4062, 0.375, 0.375, 0.375, 0.375, 0.3125, 0.4062, 0.75, 0.4062, 0.8125, 0.375, 0.8125, 0.375, 0.75, 0.4062, 0.25, 0.4062, 0.3125, 0.375, 0.3125, 0.375, 0.25, 0.4062, 0.6875, 0.4062, 0.75, 0.375, 0.75, 0.375, 0.6875, 0.4062, 0.1875, 0.4062, 0.25, 0.375, 0.25, 0.375, 0.1875, 0.4062, 0.625, 0.4062, 0.6875, 0.375, 0.6875, 0.375, 0.625, 0.4062, 0.125, 0.4062, 0.1875, 0.375, 0.1875, 0.375, 0.125, 0.4062, 0.5625, 0.4062, 0.625, 0.375, 0.625, 0.375, 0.5625, 0.4062, 0.0625, 0.4062, 0.125, 0.375, 0.125, 0.375, 0.0625, 0.4062, 0.5, 0.4062, 0.5625, 0.375, 0.5625, 0.375, 0.5, 0.4062, 0.9375, 0.3906, 1.0, 0.375, 0.9375, 0.3906, 0.0, 0.4062, 0.0625, 0.375, 0.0625, 0.4062, 0.4375, 0.4062, 0.5, 0.375, 0.5, 0.375, 0.4375, 0.4062, 0.875, 0.4062, 0.9375, 0.375, 0.9375, 0.375, 0.875, 0.375, 0.125, 0.375, 0.1875, 0.3438, 0.1875, 0.3438, 0.125, 0.375, 0.5625, 0.375, 0.625, 0.3438, 0.625, 0.3438, 0.5625, 0.375, 0.0625, 0.375, 0.125, 0.3438, 0.125, 0.3438, 0.0625, 0.375, 0.5, 0.375, 0.5625, 0.3438, 0.5625, 0.3437, 0.5, 0.375, 0.9375, 0.3594, 1.0, 0.3438, 0.9375, 0.3594, 0.0, 0.375, 0.0625, 0.3438, 0.0625, 0.375, 0.4375, 0.375, 0.5, 0.3437, 0.5, 0.3438, 0.4375, 0.375, 0.875, 0.375, 0.9375, 0.3438, 0.9375, 0.3438, 0.875, 0.375, 0.375, 0.375, 0.4375, 0.3438, 0.4375, 0.3438, 0.375, 0.375, 0.8125, 0.375, 0.875, 0.3438, 0.875, 0.3438, 0.8125, 0.375, 0.3125, 0.375, 0.375, 0.3438, 0.375, 0.3438, 0.3125, 0.375, 0.75, 0.375, 0.8125, 0.3438, 0.8125, 0.3438, 0.75, 0.375, 0.25, 0.375, 0.3125, 0.3438, 0.3125, 0.3438, 0.25, 0.375, 0.6875, 0.375, 0.75, 0.3438, 0.75, 0.3438, 0.6875, 0.375, 0.1875, 0.375, 0.25, 0.3438, 0.25, 0.3438, 0.1875, 0.375, 0.625, 0.375, 0.6875, 0.3438, 0.6875, 0.3438, 0.625, 0.3438, 0.8125, 0.3438, 0.875, 0.3125, 0.875, 0.3125, 0.8125, 0.3438, 0.3125, 0.3438, 0.375, 0.3125, 0.375, 0.3125, 0.3125, 0.3438, 0.75, 0.3438, 0.8125, 0.3125, 0.8125, 0.3125, 0.75, 0.3438, 0.25, 0.3438, 0.3125, 0.3125, 0.3125, 0.3125, 0.25, 0.3438, 0.6875, 0.3438, 0.75, 0.3125, 0.75, 0.3125, 0.6875, 0.3438, 0.1875, 0.3438, 0.25, 0.3125, 0.25, 0.3125, 0.1875, 0.3438, 0.625, 0.3438, 0.6875, 0.3125, 0.6875, 0.3125, 0.625, 0.3438, 0.125, 0.3438, 0.1875, 0.3125, 0.1875, 0.3125, 0.125, 0.3438, 0.5625, 0.3438, 0.625, 0.3125, 0.625, 0.3125, 0.5625, 0.3438, 0.0625, 0.3438, 0.125, 0.3125, 0.125, 0.3125, 0.0625, 0.3437, 0.5, 0.3438, 0.5625, 0.3125, 0.5625, 0.3125, 0.5, 0.3438, 0.9375, 0.3281, 1.0, 0.3125, 0.9375, 0.3281, 0.0, 0.3438, 0.0625, 0.3125, 0.0625, 0.3438, 0.4375, 0.3437, 0.5, 0.3125, 0.5, 0.3125, 0.4375, 0.3438, 0.875, 0.3438, 0.9375, 0.3125, 0.9375, 0.3125, 0.875, 0.3438, 0.375, 0.3438, 0.4375, 0.3125, 0.4375, 0.3125, 0.375, 0.3125, 0.5625, 0.3125, 0.625, 0.2812, 0.625, 0.2812, 0.5625, 0.3125, 0.0625, 0.3125, 0.125, 0.2812, 0.125, 0.2812, 0.0625, 0.3125, 0.5, 0.3125, 0.5625, 0.2812, 0.5625, 0.2812, 0.5, 0.3125, 0.9375, 0.2969, 1.0, 0.2812, 0.9375, 0.2969, 0.0, 0.3125, 0.0625, 0.2812, 0.0625, 0.3125, 0.4375, 0.3125, 0.5, 0.2812, 0.5, 0.2812, 0.4375, 0.3125, 0.875, 0.3125, 0.9375, 0.2812, 0.9375, 0.2812, 0.875, 0.3125, 0.375, 0.3125, 0.4375, 0.2812, 0.4375, 0.2812, 0.375, 0.3125, 0.8125, 0.3125, 0.875, 0.2812, 0.875, 0.2812, 0.8125, 0.3125, 0.3125, 0.3125, 0.375, 0.2812, 0.375, 0.2812, 0.3125, 0.3125, 0.75, 0.3125, 0.8125, 0.2812, 0.8125, 0.2812, 0.75, 0.3125, 0.25, 0.3125, 0.3125, 0.2812, 0.3125, 0.2812, 0.25, 0.3125, 0.6875, 0.3125, 0.75, 0.2812, 0.75, 0.2812, 0.6875, 0.3125, 0.1875, 0.3125, 0.25, 0.2812, 0.25, 0.2812, 0.1875, 0.3125, 0.625, 0.3125, 0.6875, 0.2812, 0.6875, 0.2812, 0.625, 0.3125, 0.125, 0.3125, 0.1875, 0.2812, 0.1875, 0.2812, 0.125, 0.2812, 0.3125, 0.2812, 0.375, 0.25, 0.375, 0.25, 0.3125, 0.2812, 0.75, 0.2812, 0.8125, 0.25, 0.8125, 0.25, 0.75, 0.2812, 0.25, 0.2812, 0.3125, 0.25, 0.3125, 0.25, 0.25, 0.2812, 0.6875, 0.2812, 0.75, 0.25, 0.75, 0.25, 0.6875, 0.2812, 0.1875, 0.2812, 0.25, 0.25, 0.25, 0.25, 0.1875, 0.2812, 0.625, 0.2812, 0.6875, 0.25, 0.6875, 0.25, 0.625, 0.2812, 0.125, 0.2812, 0.1875, 0.25, 0.1875, 0.25, 0.125, 0.2812, 0.5625, 0.2812, 0.625, 0.25, 0.625, 0.25, 0.5625, 0.2812, 0.0625, 0.2812, 0.125, 0.25, 0.125, 0.25, 0.0625, 0.2812, 0.5, 0.2812, 0.5625, 0.25, 0.5625, 0.25, 0.5, 0.2812, 0.9375, 0.2656, 1.0, 0.25, 0.9375, 0.2656, 0.0, 0.2812, 0.0625, 0.25, 0.0625, 0.2812, 0.4375, 0.2812, 0.5, 0.25, 0.5, 0.25, 0.4375, 0.2812, 0.875, 0.2812, 0.9375, 0.25, 0.9375, 0.25, 0.875, 0.2812, 0.375, 0.2812, 0.4375, 0.25, 0.4375, 0.25, 0.375, 0.2812, 0.8125, 0.2812, 0.875, 0.25, 0.875, 0.25, 0.8125, 0.25, 0.0625, 0.25, 0.125, 0.2188, 0.125, 0.2188, 0.0625, 0.25, 0.5, 0.25, 0.5625, 0.2188, 0.5625, 0.2187, 0.5, 0.25, 0.9375, 0.2344, 1.0, 0.2188, 0.9375, 0.2344, 0.0, 0.25, 0.0625, 0.2188, 0.0625, 0.25, 0.4375, 0.25, 0.5, 0.2187, 0.5, 0.2188, 0.4375, 0.25, 0.875, 0.25, 0.9375, 0.2188, 0.9375, 0.2188, 0.875, 0.25, 0.375, 0.25, 0.4375, 0.2188, 0.4375, 0.2188, 0.375, 0.25, 0.8125, 0.25, 0.875, 0.2188, 0.875, 0.2188, 0.8125, 0.25, 0.3125, 0.25, 0.375, 0.2188, 0.375, 0.2188, 0.3125, 0.25, 0.75, 0.25, 0.8125, 0.2188, 0.8125, 0.2188, 0.75, 0.25, 0.25, 0.25, 0.3125, 0.2188, 0.3125, 0.2188, 0.25, 0.25, 0.6875, 0.25, 0.75, 0.2188, 0.75, 0.2188, 0.6875, 0.25, 0.1875, 0.25, 0.25, 0.2188, 0.25, 0.2188, 0.1875, 0.25, 0.625, 0.25, 0.6875, 0.2188, 0.6875, 0.2188, 0.625, 0.25, 0.125, 0.25, 0.1875, 0.2188, 0.1875, 0.2188, 0.125, 0.25, 0.5625, 0.25, 0.625, 0.2188, 0.625, 0.2188, 0.5625, 0.2188, 0.75, 0.2188, 0.8125, 0.1875, 0.8125, 0.1875, 0.75, 0.2188, 0.25, 0.2188, 0.3125, 0.1875, 0.3125, 0.1875, 0.25, 0.2188, 0.6875, 0.2188, 0.75, 0.1875, 0.75, 0.1875, 0.6875, 0.2188, 0.1875, 0.2188, 0.25, 0.1875, 0.25, 0.1875, 0.1875, 0.2188, 0.625, 0.2188, 0.6875, 0.1875, 0.6875, 0.1875, 0.625, 0.2188, 0.125, 0.2188, 0.1875, 0.1875, 0.1875, 0.1875, 0.125, 0.2188, 0.5625, 0.2188, 0.625, 0.1875, 0.625, 0.1875, 0.5625, 0.2188, 0.0625, 0.2188, 0.125, 0.1875, 0.125, 0.1875, 0.0625, 0.2187, 0.5, 0.2188, 0.5625, 0.1875, 0.5625, 0.1875, 0.5, 0.2188, 0.9375, 0.2031, 1.0, 0.1875, 0.9375, 0.2031, 0.0, 0.2188, 0.0625, 0.1875, 0.0625, 0.2188, 0.4375, 0.2187, 0.5, 0.1875, 0.5, 0.1875, 0.4375, 0.2188, 0.875, 0.2188, 0.9375, 0.1875, 0.9375, 0.1875, 0.875, 0.2188, 0.375, 0.2188, 0.4375, 0.1875, 0.4375, 0.1875, 0.375, 0.2188, 0.8125, 0.2188, 0.875, 0.1875, 0.875, 0.1875, 0.8125, 0.2188, 0.3125, 0.2188, 0.375, 0.1875, 0.375, 0.1875, 0.3125, 0.1875, 0.5, 0.1875, 0.5625, 0.1562, 0.5625, 0.1562, 0.5, 0.1875, 0.9375, 0.1719, 1.0, 0.1563, 0.9375, 0.1719, 0.0, 0.1875, 0.0625, 0.1563, 0.0625, 0.1875, 0.4375, 0.1875, 0.5, 0.1562, 0.5, 0.1562, 0.4375, 0.1875, 0.875, 0.1875, 0.9375, 0.1563, 0.9375, 0.1562, 0.875, 0.1875, 0.375, 0.1875, 0.4375, 0.1562, 0.4375, 0.1563, 0.375, 0.1875, 0.8125, 0.1875, 0.875, 0.1562, 0.875, 0.1562, 0.8125, 0.1875, 0.3125, 0.1875, 0.375, 0.1563, 0.375, 0.1562, 0.3125, 0.1875, 0.75, 0.1875, 0.8125, 0.1562, 0.8125, 0.1562, 0.75, 0.1875, 0.25, 0.1875, 0.3125, 0.1562, 0.3125, 0.1562, 0.25, 0.1875, 0.6875, 0.1875, 0.75, 0.1562, 0.75, 0.1562, 0.6875, 0.1875, 0.1875, 0.1875, 0.25, 0.1562, 0.25, 0.1562, 0.1875, 0.1875, 0.625, 0.1875, 0.6875, 0.1562, 0.6875, 0.1563, 0.625, 0.1875, 0.125, 0.1875, 0.1875, 0.1562, 0.1875, 0.1562, 0.125, 0.1875, 0.5625, 0.1875, 0.625, 0.1563, 0.625, 0.1562, 0.5625, 0.1875, 0.0625, 0.1875, 0.125, 0.1562, 0.125, 0.1563, 0.0625, 0.1562, 0.25, 0.1562, 0.3125, 0.125, 0.3125, 0.125, 0.25, 0.1562, 0.6875, 0.1562, 0.75, 0.125, 0.75, 0.125, 0.6875, 0.1562, 0.1875, 0.1562, 0.25, 0.125, 0.25, 0.125, 0.1875, 0.1563, 0.625, 0.1562, 0.6875, 0.125, 0.6875, 0.125, 0.625, 0.1562, 0.125, 0.1562, 0.1875, 0.125, 0.1875, 0.125, 0.125, 0.1562, 0.5625, 0.1563, 0.625, 0.125, 0.625, 0.125, 0.5625, 0.1563, 0.0625, 0.1562, 0.125, 0.125, 0.125, 0.125, 0.0625, 0.1562, 0.5, 0.1562, 0.5625, 0.125, 0.5625, 0.125, 0.5, 0.1563, 0.9375, 0.1406, 1.0, 0.125, 0.9375, 0.1406, 0.0, 0.1563, 0.0625, 0.125, 0.0625, 0.1562, 0.4375, 0.1562, 0.5, 0.125, 0.5, 0.125, 0.4375, 0.1562, 0.875, 0.1563, 0.9375, 0.125, 0.9375, 0.125, 0.875, 0.1563, 0.375, 0.1562, 0.4375, 0.125, 0.4375, 0.125, 0.375, 0.1562, 0.8125, 0.1562, 0.875, 0.125, 0.875, 0.125, 0.8125, 0.1562, 0.3125, 0.1563, 0.375, 0.125, 0.375, 0.125, 0.3125, 0.1562, 0.75, 0.1562, 0.8125, 0.125, 0.8125, 0.125, 0.75, 0.1094, 0.0, 0.125, 0.0625, 0.09375, 0.0625, 0.125, 0.4375, 0.125, 0.5, 0.09375, 0.5, 0.09375, 0.4375, 0.125, 0.875, 0.125, 0.9375, 0.09375, 0.9375, 0.09375, 0.875, 0.125, 0.375, 0.125, 0.4375, 0.09375, 0.4375, 0.09375, 0.375, 0.125, 0.8125, 0.125, 0.875, 0.09375, 0.875, 0.09375, 0.8125, 0.125, 0.3125, 0.125, 0.375, 0.09375, 0.375, 0.09375, 0.3125, 0.125, 0.75, 0.125, 0.8125, 0.09375, 0.8125, 0.09375, 0.75, 0.125, 0.25, 0.125, 0.3125, 0.09375, 0.3125, 0.09375, 0.25, 0.125, 0.6875, 0.125, 0.75, 0.09375, 0.75, 0.09375, 0.6875, 0.125, 0.1875, 0.125, 0.25, 0.09375, 0.25, 0.09375, 0.1875, 0.125, 0.625, 0.125, 0.6875, 0.09375, 0.6875, 0.09375, 0.625, 0.125, 0.125, 0.125, 0.1875, 0.09375, 0.1875, 0.09375, 0.125, 0.125, 0.5625, 0.125, 0.625, 0.09375, 0.625, 0.09375, 0.5625, 0.125, 0.0625, 0.125, 0.125, 0.09375, 0.125, 0.09375, 0.0625, 0.125, 0.5, 0.125, 0.5625, 0.09375, 0.5625, 0.09375, 0.5, 0.125, 0.9375, 0.1094, 1.0, 0.09375, 0.9375, 0.09375, 0.1875, 0.09375, 0.25, 0.0625, 0.25, 0.0625, 0.1875, 0.09375, 0.625, 0.09375, 0.6875, 0.0625, 0.6875, 0.0625, 0.625, 0.09375, 0.125, 0.09375, 0.1875, 0.0625, 0.1875, 0.0625, 0.125, 0.09375, 0.5625, 0.09375, 0.625, 0.0625, 0.625, 0.0625, 0.5625, 0.09375, 0.0625, 0.09375, 0.125, 0.0625, 0.125, 0.0625, 0.0625, 0.09375, 0.5, 0.09375, 0.5625, 0.0625, 0.5625, 0.0625, 0.5, 0.09375, 0.9375, 0.07812, 1.0, 0.0625, 0.9375, 0.07812, 0.0, 0.09375, 0.0625, 0.0625, 0.0625, 0.09375, 0.4375, 0.09375, 0.5, 0.0625, 0.5, 0.0625, 0.4375, 0.09375, 0.875, 0.09375, 0.9375, 0.0625, 0.9375, 0.0625, 0.875, 0.09375, 0.375, 0.09375, 0.4375, 0.0625, 0.4375, 0.0625, 0.375, 0.09375, 0.8125, 0.09375, 0.875, 0.0625, 0.875, 0.0625, 0.8125, 0.09375, 0.3125, 0.09375, 0.375, 0.0625, 0.375, 0.0625, 0.3125, 0.09375, 0.75, 0.09375, 0.8125, 0.0625, 0.8125, 0.0625, 0.75, 0.09375, 0.25, 0.09375, 0.3125, 0.0625, 0.3125, 0.0625, 0.25, 0.09375, 0.6875, 0.09375, 0.75, 0.0625, 0.75, 0.0625, 0.6875, 0.0625, 0.875, 0.0625, 0.9375, 0.03125, 0.9375, 0.03125, 0.875, 0.0625, 0.375, 0.0625, 0.4375, 0.03125, 0.4375, 0.03125, 0.375, 0.0625, 0.8125, 0.0625, 0.875, 0.03125, 0.875, 0.03125, 0.8125, 0.0625, 0.3125, 0.0625, 0.375, 0.03125, 0.375, 0.03125, 0.3125, 0.0625, 0.75, 0.0625, 0.8125, 0.03125, 0.8125, 0.03125, 0.75, 0.0625, 0.25, 0.0625, 0.3125, 0.03125, 0.3125, 0.03125, 0.25, 0.0625, 0.6875, 0.0625, 0.75, 0.03125, 0.75, 0.03125, 0.6875, 0.0625, 0.1875, 0.0625, 0.25, 0.03125, 0.25, 0.03125, 0.1875, 0.0625, 0.625, 0.0625, 0.6875, 0.03125, 0.6875, 0.03125, 0.625, 0.0625, 0.125, 0.0625, 0.1875, 0.03125, 0.1875, 0.03125, 0.125, 0.0625, 0.5625, 0.0625, 0.625, 0.03125, 0.625, 0.03125, 0.5625, 0.0625, 0.0625, 0.0625, 0.125, 0.03125, 0.125, 0.03125, 0.0625, 0.0625, 0.5, 0.0625, 0.5625, 0.03125, 0.5625, 0.03125, 0.5, 0.0625, 0.9375, 0.04687, 1.0, 0.03125, 0.9375, 0.04687, 0.0, 0.0625, 0.0625, 0.03125, 0.0625, 0.0625, 0.4375, 0.0625, 0.5, 0.03125, 0.5, 0.03125, 0.4375, 0.03125, 0.625, 0.03125, 0.6875, 0.0, 0.6875, 0.0, 0.625, 0.03125, 0.125, 0.03125, 0.1875, 0.0, 0.1875, 0.0, 0.125, 0.03125, 0.5625, 0.03125, 0.625, 0.0, 0.625, 0.0, 0.5625, 0.03125, 0.0625, 0.03125, 0.125, 0.0, 0.125, 0.0, 0.0625, 0.03125, 0.5, 0.03125, 0.5625, 0.0, 0.5625, 0.0, 0.5, 0.03125, 0.9375, 0.01562, 1.0, 0.0, 0.9375, 0.01562, 0.0, 0.03125, 0.0625, 0.0, 0.0625, 0.03125, 0.4375, 0.03125, 0.5, 0.0, 0.5, 0.0, 0.4375, 0.03125, 0.875, 0.03125, 0.9375, 0.0, 0.9375, 0.0, 0.875, 0.03125, 0.375, 0.03125, 0.4375, 0.0, 0.4375, 0.0, 0.375, 0.03125, 0.8125, 0.03125, 0.875, 0.0, 0.875, 0.0, 0.8125, 0.03125, 0.3125, 0.03125, 0.375, 0.0, 0.375, 0.0, 0.3125, 0.03125, 0.75, 0.03125, 0.8125, 0.0, 0.8125, 0.0, 0.75, 0.03125, 0.25, 0.03125, 0.3125, 0.0, 0.3125, 0.0, 0.25, 0.03125, 0.6875, 0.03125, 0.75, 0.0, 0.75, 0.0, 0.6875, 0.03125, 0.1875, 0.03125, 0.25, 0.0, 0.25, 0.0, 0.1875, 1.0, 0.375, 1.0, 0.4375, 0.9687, 0.4375, 0.9688, 0.375, 1.0, 0.8125, 1.0, 0.875, 0.9687, 0.875, 0.9687, 0.8125, 1.0, 0.3125, 1.0, 0.375, 0.9688, 0.375, 0.9687, 0.3125, 1.0, 0.75, 1.0, 0.8125, 0.9687, 0.8125, 0.9688, 0.75, 1.0, 0.25, 1.0, 0.3125, 0.9687, 0.3125, 0.9688, 0.25, 1.0, 0.6875, 1.0, 0.75, 0.9688, 0.75, 0.9687, 0.6875, 1.0, 0.1875, 1.0, 0.25, 0.9688, 0.25, 0.9687, 0.1875, 1.0, 0.625, 1.0, 0.6875, 0.9687, 0.6875, 0.9688, 0.625, 1.0, 0.125, 1.0, 0.1875, 0.9687, 0.1875, 0.9687, 0.125, 1.0, 0.5625, 1.0, 0.625, 0.9688, 0.625, 0.9687, 0.5625, 1.0, 0.0625, 1.0, 0.125, 0.9687, 0.125, 0.9688, 0.0625, 1.0, 0.5, 1.0, 0.5625, 0.9687, 0.5625, 0.9687, 0.5, 1.0, 0.9375, 0.9844, 1.0, 0.9688, 0.9375, 0.9844, 0.0, 1.0, 0.0625, 0.9688, 0.0625, 1.0, 0.4375, 1.0, 0.5, 0.9687, 0.5, 0.9687, 0.4375, 1.0, 0.875, 1.0, 0.9375, 0.9688, 0.9375, 0.9687, 0.875, 0.9687, 0.125, 0.9687, 0.1875, 0.9375, 0.1875, 0.9375, 0.125, 0.9687, 0.5625, 0.9688, 0.625, 0.9375, 0.625, 0.9375, 0.5625, 0.9688, 0.0625, 0.9687, 0.125, 0.9375, 0.125, 0.9375, 0.0625, 0.9687, 0.5, 0.9687, 0.5625, 0.9375, 0.5625, 0.9375, 0.5, 0.9688, 0.9375, 0.9531, 1.0, 0.9375, 0.9375, 0.9531, 0.0, 0.9688, 0.0625, 0.9375, 0.0625, 0.9687, 0.4375, 0.9687, 0.5, 0.9375, 0.5, 0.9375, 0.4375, 0.9687, 0.875, 0.9688, 0.9375, 0.9375, 0.9375, 0.9375, 0.875, 0.9688, 0.375, 0.9687, 0.4375, 0.9375, 0.4375, 0.9375, 0.375, 0.9687, 0.8125, 0.9687, 0.875, 0.9375, 0.875, 0.9375, 0.8125, 0.9687, 0.3125, 0.9688, 0.375, 0.9375, 0.375, 0.9375, 0.3125, 0.9688, 0.75, 0.9687, 0.8125, 0.9375, 0.8125, 0.9375, 0.75, 0.9688, 0.25, 0.9687, 0.3125, 0.9375, 0.3125, 0.9375, 0.25, 0.9687, 0.6875, 0.9688, 0.75, 0.9375, 0.75, 0.9375, 0.6875, 0.9687, 0.1875, 0.9688, 0.25, 0.9375, 0.25, 0.9375, 0.1875, 0.9688, 0.625, 0.9687, 0.6875, 0.9375, 0.6875, 0.9375, 0.625, 0.9375, 0.8125, 0.9375, 0.875, 0.9062, 0.875, 0.9062, 0.8125, 0.9375, 0.3125, 0.9375, 0.375, 0.9062, 0.375, 0.9062, 0.3125, 0.9375, 0.75, 0.9375, 0.8125, 0.9062, 0.8125, 0.9062, 0.75, 0.9375, 0.25, 0.9375, 0.3125, 0.9062, 0.3125, 0.9062, 0.25, 0.9375, 0.6875, 0.9375, 0.75, 0.9062, 0.75, 0.9062, 0.6875, 0.9375, 0.1875, 0.9375, 0.25, 0.9062, 0.25, 0.9062, 0.1875, 0.9375, 0.625, 0.9375, 0.6875, 0.9062, 0.6875, 0.9062, 0.625, 0.9375, 0.125, 0.9375, 0.1875, 0.9062, 0.1875, 0.9062, 0.125, 0.9375, 0.5625, 0.9375, 0.625, 0.9062, 0.625, 0.9062, 0.5625, 0.9375, 0.0625, 0.9375, 0.125, 0.9062, 0.125, 0.9062, 0.0625, 0.9375, 0.5, 0.9375, 0.5625, 0.9062, 0.5625, 0.9062, 0.5, 0.9375, 0.9375, 0.9219, 1.0, 0.9062, 0.9375, 0.9219, 0.0, 0.9375, 0.0625, 0.9062, 0.0625, 0.9375, 0.4375, 0.9375, 0.5, 0.9062, 0.5, 0.9062, 0.4375, 0.9375, 0.875, 0.9375, 0.9375, 0.9062, 0.9375, 0.9062, 0.875, 0.9375, 0.375, 0.9375, 0.4375, 0.9062, 0.4375, 0.9062, 0.375, 0.9062, 0.5625, 0.9062, 0.625, 0.875, 0.625, 0.875, 0.5625, 0.9062, 0.0625, 0.9062, 0.125, 0.875, 0.125, 0.875, 0.0625, 0.9062, 0.5, 0.9062, 0.5625, 0.875, 0.5625, 0.875, 0.5, 0.9062, 0.9375, 0.8906, 1.0, 0.875, 0.9375, 0.8906, 0.0, 0.9062, 0.0625, 0.875, 0.0625, 0.9062, 0.4375, 0.9062, 0.5, 0.875, 0.5, 0.875, 0.4375, 0.9062, 0.875, 0.9062, 0.9375, 0.875, 0.9375, 0.875, 0.875, 0.9062, 0.375, 0.9062, 0.4375, 0.875, 0.4375, 0.875, 0.375, 0.9062, 0.8125, 0.9062, 0.875, 0.875, 0.875, 0.875, 0.8125, 0.9062, 0.3125, 0.9062, 0.375, 0.875, 0.375, 0.875, 0.3125, 0.9062, 0.75, 0.9062, 0.8125, 0.875, 0.8125, 0.875, 0.75, 0.9062, 0.25, 0.9062, 0.3125, 0.875, 0.3125, 0.875, 0.25, 0.9062, 0.6875, 0.9062, 0.75, 0.875, 0.75, 0.875, 0.6875, 0.9062, 0.1875, 0.9062, 0.25, 0.875, 0.25, 0.875, 0.1875, 0.9062, 0.625, 0.9062, 0.6875, 0.875, 0.6875, 0.875, 0.625, 0.9062, 0.125, 0.9062, 0.1875, 0.875, 0.1875, 0.875, 0.125, 0.875, 0.3125, 0.875, 0.375, 0.8438, 0.375, 0.8437, 0.3125, 0.875, 0.75, 0.875, 0.8125, 0.8437, 0.8125, 0.8438, 0.75, 0.875, 0.25, 0.875, 0.3125, 0.8437, 0.3125, 0.8438, 0.25, 0.875, 0.6875, 0.875, 0.75, 0.8438, 0.75, 0.8437, 0.6875, 0.875, 0.1875, 0.875, 0.25, 0.8438, 0.25, 0.8437, 0.1875, 0.875, 0.625, 0.875, 0.6875, 0.8437, 0.6875, 0.8438, 0.625, 0.875, 0.125, 0.875, 0.1875, 0.8437, 0.1875, 0.8438, 0.125, 0.875, 0.5625, 0.875, 0.625, 0.8438, 0.625, 0.8437, 0.5625, 0.875, 0.0625, 0.875, 0.125, 0.8438, 0.125, 0.8438, 0.0625, 0.875, 0.5, 0.875, 0.5625, 0.8437, 0.5625, 0.8437, 0.5, 0.875, 0.9375, 0.8594, 1.0, 0.8438, 0.9375, 0.8594, 0.0, 0.875, 0.0625, 0.8438, 0.0625, 0.875, 0.4375, 0.875, 0.5, 0.8437, 0.5, 0.8437, 0.4375, 0.875, 0.875, 0.875, 0.9375, 0.8438, 0.9375, 0.8438, 0.875, 0.875, 0.375, 0.875, 0.4375, 0.8437, 0.4375, 0.8438, 0.375, 0.875, 0.8125, 0.875, 0.875, 0.8438, 0.875, 0.8437, 0.8125, 0.8438, 0.0625, 0.8438, 0.125, 0.8125, 0.125, 0.8125, 0.0625, 0.8437, 0.5, 0.8437, 0.5625, 0.8125, 0.5625, 0.8125, 0.5, 0.8438, 0.9375, 0.8281, 1.0, 0.8125, 0.9375, 0.8281, 0.0, 0.8438, 0.0625, 0.8125, 0.0625, 0.8437, 0.4375, 0.8437, 0.5, 0.8125, 0.5, 0.8125, 0.4375, 0.8438, 0.875, 0.8438, 0.9375, 0.8125, 0.9375, 0.8125, 0.875, 0.8438, 0.375, 0.8437, 0.4375, 0.8125, 0.4375, 0.8125, 0.375, 0.8437, 0.8125, 0.8438, 0.875, 0.8125, 0.875, 0.8125, 0.8125, 0.8437, 0.3125, 0.8438, 0.375, 0.8125, 0.375, 0.8125, 0.3125, 0.8438, 0.75, 0.8437, 0.8125, 0.8125, 0.8125, 0.8125, 0.75, 0.8438, 0.25, 0.8437, 0.3125, 0.8125, 0.3125, 0.8125, 0.25, 0.8437, 0.6875, 0.8438, 0.75, 0.8125, 0.75, 0.8125, 0.6875, 0.8437, 0.1875, 0.8438, 0.25, 0.8125, 0.25, 0.8125, 0.1875, 0.8438, 0.625, 0.8437, 0.6875, 0.8125, 0.6875, 0.8125, 0.625, 0.8438, 0.125, 0.8437, 0.1875, 0.8125, 0.1875, 0.8125, 0.125, 0.8437, 0.5625, 0.8438, 0.625, 0.8125, 0.625, 0.8125, 0.5625, 0.8125, 0.25, 0.8125, 0.3125, 0.7812, 0.3125, 0.7812, 0.25, 0.8125, 0.6875, 0.8125, 0.75, 0.7812, 0.75, 0.7812, 0.6875, 0.8125, 0.1875, 0.8125, 0.25, 0.7812, 0.25, 0.7812, 0.1875, 0.8125, 0.625, 0.8125, 0.6875, 0.7812, 0.6875, 0.7812, 0.625, 0.8125, 0.125, 0.8125, 0.1875, 0.7812, 0.1875, 0.7812, 0.125, 0.8125, 0.5625, 0.8125, 0.625, 0.7812, 0.625, 0.7812, 0.5625, 0.8125, 0.0625, 0.8125, 0.125, 0.7812, 0.125, 0.7812, 0.0625, 0.8125, 0.5, 0.8125, 0.5625, 0.7812, 0.5625, 0.7812, 0.5, 0.8125, 0.9375, 0.7969, 1.0, 0.7812, 0.9375, 0.7969, 0.0, 0.8125, 0.0625, 0.7812, 0.0625, 0.8125, 0.4375, 0.8125, 0.5, 0.7812, 0.5, 0.7812, 0.4375, 0.8125, 0.875, 0.8125, 0.9375, 0.7812, 0.9375, 0.7812, 0.875, 0.8125, 0.375, 0.8125, 0.4375, 0.7812, 0.4375, 0.7812, 0.375, 0.8125, 0.8125, 0.8125, 0.875, 0.7812, 0.875, 0.7812, 0.8125, 0.8125, 0.3125, 0.8125, 0.375, 0.7812, 0.375, 0.7812, 0.3125, 0.8125, 0.75, 0.8125, 0.8125, 0.7812, 0.8125, 0.7812, 0.75, 0.7812, 0.9375, 0.7656, 1.0, 0.75, 0.9375, 0.7656, 0.0, 0.7812, 0.0625, 0.75, 0.0625, 0.7812, 0.4375, 0.7812, 0.5, 0.75, 0.5, 0.75, 0.4375, 0.7812, 0.875, 0.7812, 0.9375, 0.75, 0.9375, 0.75, 0.875, 0.7812, 0.375, 0.7812, 0.4375, 0.75, 0.4375, 0.75, 0.375, 0.7812, 0.8125, 0.7812, 0.875, 0.75, 0.875, 0.75, 0.8125, 0.7812, 0.3125, 0.7812, 0.375, 0.75, 0.375, 0.75, 0.3125, 0.7812, 0.75, 0.7812, 0.8125, 0.75, 0.8125, 0.75, 0.75, 0.7812, 0.25, 0.7812, 0.3125, 0.75, 0.3125, 0.75, 0.25, 0.7812, 0.6875, 0.7812, 0.75, 0.75, 0.75, 0.75, 0.6875, 0.7812, 0.1875, 0.7812, 0.25, 0.75, 0.25, 0.75, 0.1875, 0.7812, 0.625, 0.7812, 0.6875, 0.75, 0.6875, 0.75, 0.625, 0.7812, 0.125, 0.7812, 0.1875, 0.75, 0.1875, 0.75, 0.125, 0.7812, 0.5625, 0.7812, 0.625, 0.75, 0.625, 0.75, 0.5625, 0.7812, 0.0625, 0.7812, 0.125, 0.75, 0.125, 0.75, 0.0625, 0.7812, 0.5, 0.7812, 0.5625, 0.75, 0.5625, 0.75, 0.5])
me_plane.materials.append(mat_teeth)
me_plane.materials.append(mat_body)
me_plane.materials.append(mat_eye)
me_plane.update()
arm_armature_001 = bpy.data.armatures.new('Armature.001')  # bones are not reproduced

# ---- objects
ob_light = bpy.data.objects.new('Light', light_light)
ob_camera = bpy.data.objects.new('Camera', cam_camera)
ob_empty = bpy.data.objects.new('Empty', None)
ob_plane = bpy.data.objects.new('Plane', me_plane)
ob_empty_001 = bpy.data.objects.new('Empty.001', None)
ob_armature = bpy.data.objects.new('Armature', arm_armature_001)

# ---- transforms, parenting, visibility, modifiers, constraints
ob_light.location = (4.076, 1.005, 5.904)
ob_light.rotation_euler = (0.6503, 0.05522, 1.866)
ob_light.lock_rotations_4d = False
ob_light.empty_display_type = 'ARROWS'
ob_light.color = (0.0, 0.0, 0.0, 0.0)
ob_light.lineart.crease_threshold = 0.0
ob_camera.location = (7.359, -6.926, 4.958)
ob_camera.rotation_euler = (1.109, 0.0, 0.8149)
ob_camera.lock_rotations_4d = False
ob_camera.empty_display_type = 'ARROWS'
ob_camera.color = (0.0, 0.0, 0.0, 0.0)
ob_camera.display_type = 'WIRE'
ob_camera.lineart.crease_threshold = 0.0
ob_empty.location = (0.0, 0.0, 0.0)
ob_empty.rotation_euler = (1.571, 0.0, 0.0)
ob_empty.scale = (2.071, 2.071, 2.071)
ob_empty.empty_display_type = 'IMAGE'
ob_empty.empty_display_size = 5.0
ob_plane.parent = ob_armature
ob_plane.matrix_parent_inverse = Matrix(((1.0, -0.0, 0.0, 3.492), (-0.0, 1.0, -0.0, 7.201e-08), (-0.0, 0.0, 1.0, -1.417), (-0.0, 0.0, -0.0, 1.0)))
ob_plane.location = (0.0, 0.0, 0.0)
ob_plane.rotation_euler = (1.571, 0.0, 0.0)
_vg = ob_plane.vertex_groups.new(name='SpineTail')
_vg.add([0, 2, 16, 17, 18, 19, 20, 21, 36, 37, 38, 39, 42, 43, 56, 57, 58, 59, 61, 62, 70, 71, 73, 86, 87, 127, 128, 129, 130, 131], 1.0, 'REPLACE')
_vg = ob_plane.vertex_groups.new(name='SpineBack')
_vg.add([0, 1, 2, 3, 20, 21, 22, 23, 45, 48, 57, 58, 62, 63, 120, 129], 1.0, 'REPLACE')
_vg = ob_plane.vertex_groups.new(name='Spine')
_vg.add([1, 3, 4, 5, 22, 23, 24, 25, 44, 45, 48, 49, 63, 64, 120, 121], 1.0, 'REPLACE')
_vg = ob_plane.vertex_groups.new(name='Headspine')
_vg.add([4, 5, 6, 7, 8, 9, 24, 25, 26, 27, 28, 29, 40, 41, 44, 49, 53, 55, 64, 65, 66, 121, 122, 123], 1.0, 'REPLACE')
_vg = ob_plane.vertex_groups.new(name='Head')
_vg.add([8, 9, 10, 11, 28, 29, 30, 31, 41, 52, 53, 54, 66, 67, 123, 124], 1.0, 'REPLACE')
_vg = ob_plane.vertex_groups.new(name='Mouse')
_vg.add([10, 11, 12, 13, 14, 15, 30, 31, 32, 33, 34, 35, 46, 47, 50, 51, 52, 54, 60, 67, 68, 69, 72, 112, 113, 114, 115, 116, 117, 118, 119, 124, 125, 126, 132, 135, 136, 137, 138, 139, 140, 141, 142, 143, 144, 145, 146, 147, 148, 149, 150, 151, 152, 153, 154, 155, 156, 157, 158, 159, 160, 161, 162, 163, 164, 165, 166, 167, 168, 169, 170, 171, 172, 173, 174, 175, 176, 177, 178, 179, 180, 181, 182, 183, 184, 185, 186, 187, 188, 189, 190, 191, 192, 193, 194, 195, 196, 197, 198, 199, 200, 201, 202, 203, 204, 205, 206, 207, 208, 209, 210, 211, 212, 213, 214, 215, 216, 217, 218, 219, 220, 221, 222, 223, 224, 225, 226, 227, 228, 229, 230, 231, 232, 233, 234, 235, 236, 237, 238, 239, 240, 241, 242, 243, 244, 245, 246, 247, 248, 249, 250, 251, 252, 253, 254, 255, 256, 257, 258, 259, 260, 261, 262, 263, 264, 265, 266, 267, 268, 269, 270, 271, 272, 273, 274, 275, 276, 277, 278, 279, 280, 281, 282, 283, 284, 285, 286, 287, 288, 289, 290, 291, 292, 293, 294, 295, 296, 297, 298, 299, 300, 301, 302, 303, 304, 305, 306, 307, 308, 309, 310, 311, 312, 313, 314, 315, 316, 317, 318, 319, 320, 321, 322, 323, 324, 325, 326, 327, 328, 329, 330, 331, 332, 333, 334, 335, 336, 337, 338, 339, 340, 341, 342, 343, 344, 345, 346, 347, 348, 349, 350, 351, 352, 353, 354, 355, 356, 357, 358, 359, 360, 361, 362, 363, 364, 365, 366, 367, 368, 369, 370, 371, 372, 373, 374, 375, 376, 377, 378, 379, 380, 381, 382, 383, 384, 385, 386, 387, 388, 389, 390, 391, 392, 393, 394, 395, 396, 397, 398, 399, 400, 401, 402, 403, 404, 405, 406, 407, 408, 409, 410, 411, 412, 413, 414, 415, 416, 417, 418, 419, 420, 421, 422, 423, 424, 425, 426, 427, 428, 429, 430, 431, 432, 433, 434, 435, 436, 437, 438, 439, 440, 441, 442, 443, 444, 445, 446, 447, 448, 449, 450, 451, 452, 453, 454, 455, 456, 457, 458, 459, 460, 461, 462, 463, 464, 465, 466, 467, 468, 469, 470, 471, 472, 473, 474, 475, 476, 477, 478, 479, 480, 481, 482, 483, 484, 485, 486, 487, 488, 489, 490, 491, 492, 493, 494, 495, 496, 497, 498, 499, 500, 501, 502, 503, 504, 505, 506, 507, 508, 509, 510, 511, 512, 513, 514, 515, 516, 517, 518, 519, 520, 521, 522, 523, 524, 525, 526, 527, 528, 529, 530, 531, 532, 533, 534, 535, 536, 537, 538, 539, 540, 541, 542, 543, 544, 545, 546, 547, 548, 549, 550, 551, 552, 553, 554, 555, 556, 557, 558, 559, 560, 561, 562, 563, 564, 565, 566, 567, 568, 569, 570, 571, 572, 573, 574, 575, 576, 577, 578, 579, 580, 581, 582, 583, 584, 585, 586, 587, 588, 589, 590, 591, 592, 593, 594, 595, 596, 597, 598, 599, 600, 601, 602, 603, 604, 605, 606, 607, 608, 609, 610, 611, 612, 613, 614, 615, 616, 617, 618, 619, 620, 621, 622, 623, 624, 625, 626, 627, 628, 629, 630, 631, 632, 633, 634, 635, 636, 637, 638, 639, 640, 641, 642, 643, 644, 645, 646, 647, 648, 649, 650], 1.0, 'REPLACE')
_vg = ob_plane.vertex_groups.new(name='Arm1.R')
_vg.add([24, 26, 44, 55, 98, 99, 100, 101, 106, 107, 108, 109], 1.0, 'REPLACE')
_vg = ob_plane.vertex_groups.new(name='Arm2.R')
_vg.add([98, 99, 100, 101, 102, 103, 104, 105, 108, 109, 110, 111], 1.0, 'REPLACE')
_vg = ob_plane.vertex_groups.new(name='Arm1.L')
_vg = ob_plane.vertex_groups.new(name='Arm2.L')
_vg = ob_plane.vertex_groups.new(name='Tail.R')
_vg.add([38, 39, 43, 59, 71, 73, 74, 75, 76, 77, 78, 79, 80, 81, 82, 83, 84, 85, 86, 87, 88, 89, 90, 91, 92, 93, 94, 95, 96, 97, 127, 131, 133, 134], 1.0, 'REPLACE')
_vg = ob_plane.vertex_groups.new(name='Tail.L')
_m = ob_plane.modifiers.new('Mirror', 'MIRROR')
_m.use_axis = (False, False, True)
_m.use_clip = True
_m = ob_plane.modifiers.new('Armature', 'ARMATURE')
_m.object = ob_armature
ob_empty_001.location = (-1.741e-17, -5.193, -0.07839)
ob_empty_001.rotation_euler = (1.571, -0.0, 1.571)
ob_empty_001.scale = (2.071, 2.071, 2.071)
ob_empty_001.empty_display_type = 'IMAGE'
ob_empty_001.empty_display_size = 5.0
ob_armature.location = (-3.492, -7.201e-08, 1.417)

# ---- collection membership
col_collection.objects.link(ob_light)
col_collection.objects.link(ob_camera)
col_collection.objects.link(ob_empty)
col_collection.objects.link(ob_plane)
col_collection.objects.link(ob_empty_001)
col_collection.objects.link(ob_armature)

# ---- scene / render settings (as saved in the file)
scene.camera = ob_camera
scene.frame_start = 1; scene.frame_end = 250; scene.frame_set(1)
scene.render.engine = 'BLENDER_EEVEE_NEXT'
scene.cycles.sampling_pattern = 'TABULATED_SOBOL'
scene.view_settings.view_transform = 'Filmic'
bpy.context.view_layer.update()
